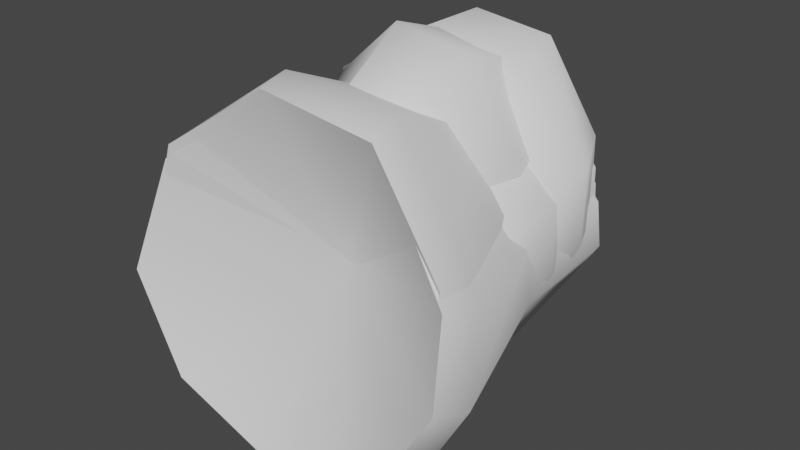 # Source: fe_detail_01_2-01-2.blend  (saved by Blender 3.0.42; exported with 4.5.12 LTS)
import bpy
from mathutils import Matrix  # noqa: F401  (used for matrix-valued properties, if any)

bpy.ops.wm.read_factory_settings(use_empty=True)
scene = bpy.context.scene
scene.name = 'Scene'

# ---- world
world_world = bpy.data.worlds.new('World'); scene.world = world_world
world_world.use_nodes = True; world_world.node_tree.nodes.clear()
_N = world_world.node_tree.nodes; _L = world_world.node_tree.links
n0 = _N.new('ShaderNodeOutputWorld'); n0.name = 'World Output'; n0.location = (300, 300)
n1 = _N.new('ShaderNodeBackground'); n1.name = 'Background'; n1.location = (10, 300)
n1.inputs[0].default_value = (0.05088, 0.05088, 0.05088, 1.0)
_L.new(n1.outputs[0], n0.inputs[0])
n0.is_active_output = True
world_world.color = (0.05088, 0.05088, 0.05088)
world_world.use_sun_shadow = False
world_world.sun_shadow_jitter_overblur = 0.0

# ---- meshes
me_fe_scallops2_lt3_gmdl = bpy.data.meshes.new('FE_scallops2_Lt3.gmdl')
me_fe_scallops2_lt3_gmdl.from_pydata([(-0.008969, 0.2302, -0.002586), (-0.1954, 0.1467, -0.2664), (-0.2845, 0.1434, -0.0443), (-0.2355, 0.141, 0.1919), (-0.05185, 0.1434, 0.3326), (0.1427, 0.1431, 0.3056), (0.2746, 0.142, 0.1319), (0.1145, 0.146, -0.3041), (0.2169, 0.1453, -0.191), (0.2908, -0.1152, -0.2003), (0.1556, -0.1116, -0.3238), (-0.02773, 0.1472, -0.3497), (-0.03906, -0.1101, -0.3674), (-0.1954, 0.1467, -0.2664), (-0.2655, -0.1129, -0.274), (-0.2355, 0.141, 0.1919), (-0.2845, 0.1434, -0.0443), (-0.3837, -0.1198, -0.04266), (-0.3187, -0.1255, 0.2116), (-0.05185, 0.1434, 0.3326), (-0.07305, -0.1281, 0.3587), (0.2746, 0.142, 0.1319), (0.1427, 0.1431, 0.3056), (0.1919, -0.1268, 0.33), (0.3711, -0.1243, 0.143), (0.2766, 0.1428, -0.04047), (0.3732, -0.1198, -0.04103), (0.2576, -0.3036, -0.1494), (0.1398, -0.2999, -0.2417), (-0.03563, -0.2986, -0.2737), (-0.237, -0.3014, -0.205), (-0.3427, -0.3089, -0.03526), (-0.2836, -0.3152, 0.15), (-0.06653, -0.324, 0.2573), (0.1679, -0.3205, 0.2356), (0.3286, -0.3147, 0.09935), (0.331, -0.309, -0.03368), (0.2172, -0.347, -0.1218), (0.1212, -0.3437, -0.198), (-0.02918, -0.3424, -0.2263), (-0.1996, -0.3448, -0.1731), (-0.2918, -0.3518, -0.03286), (-0.2413, -0.3554, 0.1185), (-0.05197, -0.3613, 0.2037), (0.1483, -0.3602, 0.1856), (0.2812, -0.3566, 0.07712), (0.2797, -0.3515, -0.03), (0.004435, -0.2372, -0.009169), (0.1212, -0.3437, -0.198), (0.2172, -0.347, -0.1218), (-0.02918, -0.3424, -0.2263), (-0.1996, -0.3448, -0.1731), (-0.2413, -0.3554, 0.1185), (-0.2918, -0.3518, -0.03286), (-0.05197, -0.3613, 0.2037), (0.2812, -0.3566, 0.07712), (0.1483, -0.3602, 0.1856), (0.2797, -0.3515, -0.03), (0.2766, 0.1428, -0.04047), (0.2169, 0.1453, -0.191), (0.1145, 0.146, -0.3041), (-0.02773, 0.1472, -0.3497)], [], [(0, 1, 2), (0, 2, 3), (0, 3, 4), (0, 4, 5), (0, 5, 6), (9, 10, 8), (7, 8, 10), (12, 11, 10), (11, 7, 10), (14, 13, 12), (13, 11, 12), (18, 15, 17), (15, 16, 17), (20, 19, 18), (19, 15, 18), (23, 24, 22), (21, 22, 24), (24, 26, 21), (25, 21, 26), (9, 8, 26), (8, 25, 26), (9, 27, 10), (10, 27, 28), (10, 28, 12), (12, 28, 29), (14, 12, 30), (12, 29, 30), (17, 31, 18), (18, 31, 32), (18, 32, 20), (20, 32, 33), (24, 23, 35), (23, 34, 35), (26, 24, 36), (24, 35, 36), (9, 26, 27), (26, 36, 27), (27, 37, 28), (28, 37, 38), (29, 28, 39), (28, 38, 39), (30, 29, 40), (29, 39, 40), (32, 31, 42), (31, 41, 42), (32, 42, 33), (33, 42, 43), (35, 34, 45), (34, 44, 45), (35, 45, 36), (36, 45, 46), (36, 46, 27), (27, 46, 37), (47, 48, 49), (47, 50, 48), (51, 50, 47), (47, 52, 53), (54, 52, 47), (47, 55, 56), (47, 57, 55), (47, 49, 57), (17, 16, 14), (16, 13, 14), (17, 14, 31), (31, 14, 30), (30, 40, 31), (41, 31, 40), (53, 51, 47), (20, 23, 19), (23, 22, 19), (20, 33, 23), (34, 23, 33), (33, 43, 34), (44, 34, 43), (56, 54, 47), (0, 6, 58), (0, 58, 59), (0, 59, 60), (0, 61, 1), (0, 60, 61)])
me_fe_scallops2_lt3_gmdl.polygons.foreach_set('use_smooth', [True] * 80)
_uv = me_fe_scallops2_lt3_gmdl.uv_layers.new(name='UVMap')
_uv.uv.foreach_set('vector', [0.219, -0.95, 0.2222, -0.9462, 0.2236, -0.9492, 0.219, -0.95, 0.2236, -0.9492, 0.2228, -0.9525, 0.219, -0.95, 0.2228, -0.9525, 0.2197, -0.9544, 0.219, -0.95, 0.2197, -0.9544, 0.2165, -0.954, 0.219, -0.95, 0.2165, -0.954, 0.2143, -0.9516, 0.2046, -0.9461, 0.1974, -0.9484, 0.2065, -0.9513, 0.1965, -0.9542, 0.2065, -0.9513, 0.1974, -0.9484, 0.1901, -0.9463, 0.1864, -0.9516, 0.1974, -0.9484, 0.1864, -0.9516, 0.1965, -0.9542, 0.1974, -0.9484, 0.1854, -0.9381, 0.1796, -0.9406, 0.1901, -0.9463, 0.1796, -0.9406, 0.1864, -0.9516, 0.1901, -0.9463, 0.1959, -0.9182, 0.1942, -0.9128, 0.1876, -0.9268, 0.1942, -0.9128, 0.1827, -0.9247, 0.1876, -0.9268, 0.207, -0.9171, 0.2098, -0.9112, 0.1959, -0.9182, 0.2098, -0.9112, 0.1942, -0.9128, 0.1959, -0.9182, 0.2144, -0.9232, 0.2153, -0.9341, 0.22, -0.9199, 0.2213, -0.9348, 0.22, -0.9199, 0.2153, -0.9341, 0.2153, -0.9341, 0.211, -0.9414, 0.2213, -0.9348, 0.2152, -0.9448, 0.2213, -0.9348, 0.211, -0.9414, 0.2046, -0.9461, 0.2065, -0.9513, 0.211, -0.9414, 0.2065, -0.9513, 0.2152, -0.9448, 0.211, -0.9414, 0.2046, -0.9461, 0.2037, -0.9428, 0.1974, -0.9484, 0.1974, -0.9484, 0.2037, -0.9428, 0.1982, -0.9447, 0.1974, -0.9484, 0.1982, -0.9447, 0.1901, -0.9463, 0.1901, -0.9463, 0.1982, -0.9447, 0.1926, -0.943, 0.1854, -0.9381, 0.1901, -0.9463, 0.189, -0.9368, 0.1901, -0.9463, 0.1926, -0.943, 0.189, -0.9368, 0.1876, -0.9268, 0.1906, -0.9282, 0.1959, -0.9182, 0.1959, -0.9182, 0.1906, -0.9282, 0.197, -0.9215, 0.1959, -0.9182, 0.197, -0.9215, 0.207, -0.9171, 0.207, -0.9171, 0.197, -0.9215, 0.2055, -0.9208, 0.2153, -0.9341, 0.2144, -0.9232, 0.2118, -0.9337, 0.2144, -0.9232, 0.2111, -0.9254, 0.2118, -0.9337, 0.211, -0.9414, 0.2153, -0.9341, 0.2085, -0.9393, 0.2153, -0.9341, 0.2118, -0.9337, 0.2085, -0.9393, 0.2046, -0.9461, 0.211, -0.9414, 0.2037, -0.9428, 0.211, -0.9414, 0.2085, -0.9393, 0.2037, -0.9428, 0.2037, -0.9428, 0.2031, -0.9409, 0.1982, -0.9447, 0.1982, -0.9447, 0.2031, -0.9409, 0.1987, -0.9425, 0.1926, -0.943, 0.1982, -0.9447, 0.194, -0.9413, 0.1982, -0.9447, 0.1987, -0.9425, 0.194, -0.9413, 0.189, -0.9368, 0.1926, -0.943, 0.191, -0.9363, 0.1926, -0.943, 0.194, -0.9413, 0.191, -0.9363, 0.197, -0.9215, 0.1906, -0.9282, 0.1977, -0.9234, 0.1906, -0.9282, 0.1923, -0.929, 0.1977, -0.9234, 0.197, -0.9215, 0.1977, -0.9234, 0.2055, -0.9208, 0.2055, -0.9208, 0.1977, -0.9234, 0.2048, -0.9228, 0.2118, -0.9337, 0.2111, -0.9254, 0.2099, -0.9336, 0.2111, -0.9254, 0.2094, -0.9268, 0.2099, -0.9336, 0.2118, -0.9337, 0.2099, -0.9336, 0.2085, -0.9393, 0.2085, -0.9393, 0.2099, -0.9336, 0.2071, -0.9381, 0.2085, -0.9393, 0.2071, -0.9381, 0.2037, -0.9428, 0.2037, -0.9428, 0.2071, -0.9381, 0.2031, -0.9409, 0.2007, -0.9326, 0.1987, -0.9425, 0.2031, -0.9409, 0.2007, -0.9326, 0.194, -0.9413, 0.1987, -0.9425, 0.191, -0.9363, 0.194, -0.9413, 0.2007, -0.9326, 0.2007, -0.9326, 0.1977, -0.9234, 0.1923, -0.929, 0.2048, -0.9228, 0.1977, -0.9234, 0.2007, -0.9326, 0.2007, -0.9326, 0.2099, -0.9336, 0.2094, -0.9268, 0.2007, -0.9326, 0.2071, -0.9381, 0.2099, -0.9336, 0.2007, -0.9326, 0.2031, -0.9409, 0.2071, -0.9381, 0.1876, -0.9268, 0.1827, -0.9247, 0.1854, -0.9381, 0.1827, -0.9247, 0.1796, -0.9406, 0.1854, -0.9381, 0.1876, -0.9268, 0.1854, -0.9381, 0.1906, -0.9282, 0.1906, -0.9282, 0.1854, -0.9381, 0.189, -0.9368, 0.189, -0.9368, 0.191, -0.9363, 0.1906, -0.9282, 0.1923, -0.929, 0.1906, -0.9282, 0.191, -0.9363, 0.1923, -0.929, 0.191, -0.9363, 0.2007, -0.9326, 0.207, -0.9171, 0.2144, -0.9232, 0.2098, -0.9112, 0.2144, -0.9232, 0.22, -0.9199, 0.2098, -0.9112, 0.207, -0.9171, 0.2055, -0.9208, 0.2144, -0.9232, 0.2111, -0.9254, 0.2144, -0.9232, 0.2055, -0.9208, 0.2055, -0.9208, 0.2048, -0.9228, 0.2111, -0.9254, 0.2094, -0.9268, 0.2111, -0.9254, 0.2048, -0.9228, 0.2094, -0.9268, 0.2048, -0.9228, 0.2007, -0.9326, 0.219, -0.95, 0.2143, -0.9516, 0.2143, -0.9493, 0.219, -0.95, 0.2143, -0.9493, 0.2152, -0.9473, 0.219, -0.95, 0.2152, -0.9473, 0.2169, -0.9458, 0.219, -0.95, 0.2193, -0.9451, 0.2222, -0.9462, 0.219, -0.95, 0.2169, -0.9458, 0.2193, -0.9451])
me_fe_scallops2_lt3_gmdl.use_remesh_fix_poles = True
me_fe_scallops2_lt3_gmdl.use_remesh_preserve_attributes = False
me_fe_scallops2_lt3_gmdl.update()
me_fe_thornym1_lt4_gmdl = bpy.data.meshes.new('FE_thornyM1_Lt4.gmdl')
me_fe_thornym1_lt4_gmdl.from_pydata([(-0.01371, 0.2341, -0.02048), (-0.2088, 0.1627, -0.3223), (-0.3342, 0.1504, -0.01347), (-0.2807, 0.136, 0.3029), (-0.05888, 0.1387, 0.4845), (0.1666, 0.1403, 0.4557), (0.3168, 0.1374, 0.2288), (0.1098, 0.1647, -0.3748), (0.2304, 0.1588, -0.2251), (0.2793, 0.01663, -0.1907), (0.1344, 0.03613, -0.3279), (-0.0332, 0.167, -0.4292), (-0.04139, 0.04309, -0.3715), (-0.2088, 0.1627, -0.3223), (-0.2563, 0.02828, -0.2705), (-0.2807, 0.136, 0.3029), (-0.3342, 0.1504, -0.01347), (-0.406, -0.01108, 0.002675), (-0.3537, -0.05189, 0.3104), (-0.05888, 0.1387, 0.4845), (-0.07756, -0.06537, 0.4758), (0.3168, 0.1374, 0.2288), (0.1666, 0.1403, 0.4557), (0.2344, -0.05817, 0.4347), (0.4027, -0.04017, 0.2227), (0.3143, 0.147, -0.00905), (0.3841, -0.01114, 0.002994), (0.2481, -0.06572, -0.1358), (0.1211, -0.04418, -0.232), (-0.03931, -0.03653, -0.2621), (-0.2321, -0.05261, -0.1912), (-0.3586, -0.09587, -0.006395), (-0.3066, -0.1467, 0.1876), (-0.08461, -0.1827, 0.3052), (0.179, -0.1628, 0.2736), (0.342, -0.1296, 0.1342), (0.3384, -0.09678, -0.005526), (0.1982, -0.08944, -0.1102), (0.1005, -0.07021, -0.1836), (-0.03283, -0.06301, -0.2072), (-0.189, -0.07628, -0.1576), (-0.2915, -0.1165, -0.01571), (-0.2461, -0.1534, 0.1223), (-0.06168, -0.1704, 0.2047), (0.1456, -0.1644, 0.1874), (0.2749, -0.1441, 0.08969), (0.2682, -0.1151, -0.01336), (-0.001838, -0.01482, -0.01218), (0.1005, -0.07021, -0.1836), (0.1982, -0.08944, -0.1102), (-0.03283, -0.06301, -0.2072), (-0.189, -0.07628, -0.1576), (-0.2461, -0.1534, 0.1223), (-0.2915, -0.1165, -0.01571), (-0.06168, -0.1704, 0.2047), (0.2749, -0.1441, 0.08969), (0.1456, -0.1644, 0.1874), (0.2682, -0.1151, -0.01336), (0.3143, 0.147, -0.00905), (0.2304, 0.1588, -0.2251), (0.1098, 0.1647, -0.3748), (-0.0332, 0.167, -0.4292)], [], [(0, 1, 2), (0, 2, 3), (0, 3, 4), (0, 4, 5), (0, 5, 6), (9, 10, 8), (7, 8, 10), (12, 11, 10), (11, 7, 10), (14, 13, 12), (13, 11, 12), (18, 15, 17), (15, 16, 17), (20, 19, 18), (19, 15, 18), (23, 24, 22), (21, 22, 24), (24, 26, 21), (25, 21, 26), (9, 8, 26), (8, 25, 26), (9, 27, 10), (10, 27, 28), (10, 28, 12), (12, 28, 29), (14, 12, 30), (12, 29, 30), (17, 31, 18), (18, 31, 32), (18, 32, 20), (20, 32, 33), (24, 23, 35), (23, 34, 35), (26, 24, 36), (24, 35, 36), (9, 26, 27), (26, 36, 27), (27, 37, 28), (28, 37, 38), (29, 28, 39), (28, 38, 39), (30, 29, 40), (29, 39, 40), (32, 31, 42), (31, 41, 42), (32, 42, 33), (33, 42, 43), (35, 34, 45), (34, 44, 45), (35, 45, 36), (36, 45, 46), (36, 46, 27), (27, 46, 37), (47, 48, 49), (47, 50, 48), (51, 50, 47), (47, 52, 53), (54, 52, 47), (47, 55, 56), (47, 57, 55), (47, 49, 57), (17, 16, 14), (16, 13, 14), (17, 14, 31), (31, 14, 30), (30, 40, 31), (41, 31, 40), (53, 51, 47), (20, 23, 19), (23, 22, 19), (20, 33, 23), (34, 23, 33), (33, 43, 34), (44, 34, 43), (56, 54, 47), (0, 6, 58), (0, 58, 59), (0, 59, 60), (0, 61, 1), (0, 60, 61)])
me_fe_thornym1_lt4_gmdl.polygons.foreach_set('use_smooth', [True] * 80)
_uv = me_fe_thornym1_lt4_gmdl.uv_layers.new(name='UVMap')
_uv.uv.foreach_set('vector', [0.779, -0.9641, 0.7814, -0.9613, 0.7824, -0.9636, 0.779, -0.9641, 0.7824, -0.9636, 0.7818, -0.966, 0.779, -0.9641, 0.7818, -0.966, 0.7795, -0.9675, 0.779, -0.9641, 0.7795, -0.9675, 0.7771, -0.9672, 0.779, -0.9641, 0.7771, -0.9672, 0.7755, -0.9654, 0.7682, -0.9612, 0.7628, -0.9629, 0.7697, -0.9651, 0.7622, -0.9673, 0.7697, -0.9651, 0.7628, -0.9629, 0.7574, -0.9614, 0.7546, -0.9654, 0.7628, -0.9629, 0.7546, -0.9654, 0.7622, -0.9673, 0.7628, -0.9629, 0.7538, -0.9552, 0.7495, -0.9571, 0.7574, -0.9614, 0.7495, -0.9571, 0.7546, -0.9654, 0.7574, -0.9614, 0.7617, -0.9404, 0.7604, -0.9363, 0.7555, -0.9468, 0.7604, -0.9363, 0.7519, -0.9452, 0.7555, -0.9468, 0.77, -0.9395, 0.7721, -0.9351, 0.7617, -0.9404, 0.7721, -0.9351, 0.7604, -0.9363, 0.7617, -0.9404, 0.7755, -0.9441, 0.7762, -0.9522, 0.7797, -0.9416, 0.7807, -0.9527, 0.7797, -0.9416, 0.7762, -0.9522, 0.7762, -0.9522, 0.773, -0.9577, 0.7807, -0.9527, 0.7761, -0.9602, 0.7807, -0.9527, 0.773, -0.9577, 0.7682, -0.9612, 0.7697, -0.9651, 0.773, -0.9577, 0.7697, -0.9651, 0.7761, -0.9602, 0.773, -0.9577, 0.7682, -0.9612, 0.7675, -0.9588, 0.7628, -0.9629, 0.7628, -0.9629, 0.7675, -0.9588, 0.7634, -0.9601, 0.7628, -0.9629, 0.7634, -0.9601, 0.7574, -0.9614, 0.7574, -0.9614, 0.7634, -0.9601, 0.7592, -0.9589, 0.7538, -0.9552, 0.7574, -0.9614, 0.7565, -0.9543, 0.7574, -0.9614, 0.7592, -0.9589, 0.7565, -0.9543, 0.7555, -0.9468, 0.7578, -0.9478, 0.7617, -0.9404, 0.7617, -0.9404, 0.7578, -0.9478, 0.7625, -0.9428, 0.7617, -0.9404, 0.7625, -0.9428, 0.77, -0.9395, 0.77, -0.9395, 0.7625, -0.9428, 0.7689, -0.9423, 0.7762, -0.9522, 0.7755, -0.9441, 0.7736, -0.952, 0.7755, -0.9441, 0.7731, -0.9458, 0.7736, -0.952, 0.773, -0.9577, 0.7762, -0.9522, 0.7711, -0.9561, 0.7762, -0.9522, 0.7736, -0.952, 0.7711, -0.9561, 0.7682, -0.9612, 0.773, -0.9577, 0.7675, -0.9588, 0.773, -0.9577, 0.7711, -0.9561, 0.7675, -0.9588, 0.7675, -0.9588, 0.7671, -0.9573, 0.7634, -0.9601, 0.7634, -0.9601, 0.7671, -0.9573, 0.7638, -0.9585, 0.7592, -0.9589, 0.7634, -0.9601, 0.7603, -0.9576, 0.7634, -0.9601, 0.7638, -0.9585, 0.7603, -0.9576, 0.7565, -0.9543, 0.7592, -0.9589, 0.758, -0.9539, 0.7592, -0.9589, 0.7603, -0.9576, 0.758, -0.9539, 0.7625, -0.9428, 0.7578, -0.9478, 0.763, -0.9442, 0.7578, -0.9478, 0.759, -0.9484, 0.763, -0.9442, 0.7625, -0.9428, 0.763, -0.9442, 0.7689, -0.9423, 0.7689, -0.9423, 0.763, -0.9442, 0.7683, -0.9438, 0.7736, -0.952, 0.7731, -0.9458, 0.7722, -0.9518, 0.7731, -0.9458, 0.7718, -0.9468, 0.7722, -0.9518, 0.7736, -0.952, 0.7722, -0.9518, 0.7711, -0.9561, 0.7711, -0.9561, 0.7722, -0.9518, 0.7701, -0.9552, 0.7711, -0.9561, 0.7701, -0.9552, 0.7675, -0.9588, 0.7675, -0.9588, 0.7701, -0.9552, 0.7671, -0.9573, 0.7653, -0.9511, 0.7638, -0.9585, 0.7671, -0.9573, 0.7653, -0.9511, 0.7603, -0.9576, 0.7638, -0.9585, 0.758, -0.9539, 0.7603, -0.9576, 0.7653, -0.9511, 0.7653, -0.9511, 0.763, -0.9442, 0.759, -0.9484, 0.7683, -0.9438, 0.763, -0.9442, 0.7653, -0.9511, 0.7653, -0.9511, 0.7722, -0.9518, 0.7718, -0.9468, 0.7653, -0.9511, 0.7701, -0.9552, 0.7722, -0.9518, 0.7653, -0.9511, 0.7671, -0.9573, 0.7701, -0.9552, 0.7555, -0.9468, 0.7519, -0.9452, 0.7538, -0.9552, 0.7519, -0.9452, 0.7495, -0.9571, 0.7538, -0.9552, 0.7555, -0.9468, 0.7538, -0.9552, 0.7578, -0.9478, 0.7578, -0.9478, 0.7538, -0.9552, 0.7565, -0.9543, 0.7565, -0.9543, 0.758, -0.9539, 0.7578, -0.9478, 0.759, -0.9484, 0.7578, -0.9478, 0.758, -0.9539, 0.759, -0.9484, 0.758, -0.9539, 0.7653, -0.9511, 0.77, -0.9395, 0.7755, -0.9441, 0.7721, -0.9351, 0.7755, -0.9441, 0.7797, -0.9416, 0.7721, -0.9351, 0.77, -0.9395, 0.7689, -0.9423, 0.7755, -0.9441, 0.7731, -0.9458, 0.7755, -0.9441, 0.7689, -0.9423, 0.7689, -0.9423, 0.7683, -0.9438, 0.7731, -0.9458, 0.7718, -0.9468, 0.7731, -0.9458, 0.7683, -0.9438, 0.7718, -0.9468, 0.7683, -0.9438, 0.7653, -0.9511, 0.779, -0.9641, 0.7755, -0.9654, 0.7755, -0.9636, 0.779, -0.9641, 0.7755, -0.9636, 0.7761, -0.9621, 0.779, -0.9641, 0.7761, -0.9621, 0.7774, -0.961, 0.779, -0.9641, 0.7792, -0.9605, 0.7814, -0.9613, 0.779, -0.9641, 0.7774, -0.961, 0.7792, -0.9605])
me_fe_thornym1_lt4_gmdl.use_remesh_fix_poles = True
me_fe_thornym1_lt4_gmdl.use_remesh_preserve_attributes = False
me_fe_thornym1_lt4_gmdl.update()
me_fe_cube2_mp1_gmdl_002 = bpy.data.meshes.new('FE_cube2_Mp1.gmdl.002')
me_fe_cube2_mp1_gmdl_002.from_pydata([(-0.01278, 0.2317, 0.004437), (-0.197, 0.1447, -0.26), (-0.2847, 0.1404, -0.03703), (-0.2367, 0.1386, 0.2002), (-0.0551, 0.1415, 0.3412), (0.1373, 0.1409, 0.3143), (0.2676, 0.1393, 0.14), (0.1092, 0.1434, -0.298), (0.2104, 0.1428, -0.1844), (0.231, -0.2002, -0.1869), (0.1218, -0.1964, -0.3067), (-0.03122, 0.1451, -0.3437), (-0.03518, -0.1945, -0.3487), (-0.197, 0.1447, -0.26), (-0.2178, -0.1976, -0.2582), (-0.2367, 0.1386, 0.2002), (-0.2847, 0.1404, -0.03703), (-0.3138, -0.2051, -0.03354), (-0.2594, -0.2098, 0.2127), (-0.0551, 0.1415, 0.3412), (-0.06267, -0.2132, 0.3562), (0.2676, 0.1393, 0.14), (0.1373, 0.1409, 0.3143), (0.1522, -0.2119, 0.3283), (0.2967, -0.2096, 0.1468), (0.2693, 0.1398, -0.03319), (0.298, -0.2051, -0.03203), (0.3573, -0.5482, -0.2653), (0.1904, -0.5019, -0.4307), (-0.05251, -0.4971, -0.5038), (-0.3361, -0.5142, -0.3718), (-0.4747, -0.5564, -0.05461), (-0.3725, -0.5483, 0.2787), (-0.08986, -0.5216, 0.4865), (0.2355, -0.5333, 0.458), (0.4616, -0.5792, 0.2002), (0.4696, -0.576, -0.05253), (0.3445, -0.6302, -0.249), (0.1966, -0.595, -0.4259), (-0.05009, -0.5861, -0.4931), (-0.3264, -0.6026, -0.3681), (-0.4688, -0.6473, -0.05778), (-0.3706, -0.6394, 0.2723), (-0.08373, -0.605, 0.4676), (0.2428, -0.6179, 0.4339), (0.4524, -0.6622, 0.1924), (0.4547, -0.6585, -0.04969), (-0.001466, -0.4265, -0.002127), (0.1966, -0.595, -0.4259), (0.3445, -0.6302, -0.249), (-0.05009, -0.5861, -0.4931), (-0.3264, -0.6026, -0.3681), (-0.3706, -0.6394, 0.2723), (-0.4688, -0.6473, -0.05778), (-0.08373, -0.605, 0.4676), (0.4524, -0.6622, 0.1924), (0.2428, -0.6179, 0.4339), (0.4547, -0.6585, -0.04969), (0.2693, 0.1398, -0.03319), (0.2104, 0.1428, -0.1844), (0.1092, 0.1434, -0.298), (-0.03122, 0.1451, -0.3437)], [], [(0, 1, 2), (0, 2, 3), (0, 3, 4), (0, 4, 5), (0, 5, 6), (9, 10, 8), (7, 8, 10), (12, 11, 10), (11, 7, 10), (14, 13, 12), (13, 11, 12), (18, 15, 17), (15, 16, 17), (20, 19, 18), (19, 15, 18), (23, 24, 22), (21, 22, 24), (24, 26, 21), (25, 21, 26), (9, 8, 26), (8, 25, 26), (9, 27, 10), (10, 27, 28), (10, 28, 12), (12, 28, 29), (14, 12, 30), (12, 29, 30), (17, 31, 18), (18, 31, 32), (18, 32, 20), (20, 32, 33), (24, 23, 35), (23, 34, 35), (26, 24, 36), (24, 35, 36), (9, 26, 27), (26, 36, 27), (27, 37, 28), (28, 37, 38), (29, 28, 39), (28, 38, 39), (30, 29, 40), (29, 39, 40), (32, 31, 42), (31, 41, 42), (32, 42, 33), (33, 42, 43), (35, 34, 45), (34, 44, 45), (35, 45, 36), (36, 45, 46), (36, 46, 27), (27, 46, 37), (47, 48, 49), (47, 50, 48), (51, 50, 47), (47, 52, 53), (54, 52, 47), (47, 55, 56), (47, 57, 55), (47, 49, 57), (17, 16, 14), (16, 13, 14), (17, 14, 31), (31, 14, 30), (30, 40, 31), (41, 31, 40), (53, 51, 47), (20, 23, 19), (23, 22, 19), (20, 33, 23), (34, 23, 33), (33, 43, 34), (44, 34, 43), (56, 54, 47), (0, 6, 58), (0, 58, 59), (0, 59, 60), (0, 61, 1), (0, 60, 61)])
me_fe_cube2_mp1_gmdl_002.polygons.foreach_set('use_smooth', [True] * 80)
_uv = me_fe_cube2_mp1_gmdl_002.uv_layers.new(name='UVMap')
_uv.uv.foreach_set('vector', [0.9514, -0.6404, 0.9588, -0.6316, 0.9621, -0.6387, 0.9514, -0.6404, 0.9621, -0.6387, 0.9602, -0.6463, 0.9514, -0.6404, 0.9602, -0.6463, 0.9531, -0.6509, 0.9514, -0.6404, 0.9531, -0.6509, 0.9454, -0.6499, 0.9514, -0.6404, 0.9454, -0.6499, 0.9403, -0.6444, 0.9177, -0.6313, 0.9008, -0.6367, 0.9222, -0.6436, 0.8987, -0.6503, 0.9222, -0.6436, 0.9008, -0.6367, 0.8838, -0.6318, 0.875, -0.6443, 0.9008, -0.6367, 0.875, -0.6443, 0.8987, -0.6503, 0.9008, -0.6367, 0.8726, -0.6127, 0.8591, -0.6184, 0.8838, -0.6318, 0.8591, -0.6184, 0.875, -0.6443, 0.8838, -0.6318, 0.8973, -0.5661, 0.8932, -0.5534, 0.8778, -0.5863, 0.8932, -0.5534, 0.8664, -0.5814, 0.8778, -0.5863, 0.9233, -0.5634, 0.9299, -0.5496, 0.8973, -0.5661, 0.9299, -0.5496, 0.8932, -0.5534, 0.8973, -0.5661, 0.9405, -0.5777, 0.9427, -0.6033, 0.9537, -0.5699, 0.9566, -0.6048, 0.9537, -0.5699, 0.9427, -0.6033, 0.9427, -0.6033, 0.9325, -0.6204, 0.9566, -0.6048, 0.9424, -0.6283, 0.9566, -0.6048, 0.9325, -0.6204, 0.9177, -0.6313, 0.9222, -0.6436, 0.9325, -0.6204, 0.9222, -0.6436, 0.9424, -0.6283, 0.9325, -0.6204, 0.9177, -0.6313, 0.9154, -0.6236, 0.9008, -0.6367, 0.9008, -0.6367, 0.9154, -0.6236, 0.9026, -0.628, 0.9008, -0.6367, 0.9026, -0.628, 0.8838, -0.6318, 0.8838, -0.6318, 0.9026, -0.628, 0.8895, -0.6242, 0.8726, -0.6127, 0.8838, -0.6318, 0.8811, -0.6096, 0.8838, -0.6318, 0.8895, -0.6242, 0.8811, -0.6096, 0.8778, -0.5863, 0.8849, -0.5894, 0.8973, -0.5661, 0.8973, -0.5661, 0.8849, -0.5894, 0.8999, -0.5739, 0.8973, -0.5661, 0.8999, -0.5739, 0.9233, -0.5634, 0.9233, -0.5634, 0.8999, -0.5739, 0.9198, -0.5721, 0.9427, -0.6033, 0.9405, -0.5777, 0.9346, -0.6024, 0.9405, -0.5777, 0.9329, -0.583, 0.9346, -0.6024, 0.9325, -0.6204, 0.9427, -0.6033, 0.9267, -0.6154, 0.9427, -0.6033, 0.9346, -0.6024, 0.9267, -0.6154, 0.9177, -0.6313, 0.9325, -0.6204, 0.9154, -0.6236, 0.9325, -0.6204, 0.9267, -0.6154, 0.9154, -0.6236, 0.9154, -0.6236, 0.9142, -0.6191, 0.9026, -0.628, 0.9026, -0.628, 0.9142, -0.6191, 0.9037, -0.623, 0.8895, -0.6242, 0.9026, -0.628, 0.8928, -0.6201, 0.9026, -0.628, 0.9037, -0.623, 0.8928, -0.6201, 0.8811, -0.6096, 0.8895, -0.6242, 0.8857, -0.6083, 0.8895, -0.6242, 0.8928, -0.6201, 0.8857, -0.6083, 0.8999, -0.5739, 0.8849, -0.5894, 0.9014, -0.5781, 0.8849, -0.5894, 0.8889, -0.5913, 0.9014, -0.5781, 0.8999, -0.5739, 0.9014, -0.5781, 0.9198, -0.5721, 0.9198, -0.5721, 0.9014, -0.5781, 0.918, -0.5769, 0.9346, -0.6024, 0.9329, -0.583, 0.9301, -0.602, 0.9329, -0.583, 0.9289, -0.5862, 0.9301, -0.602, 0.9346, -0.6024, 0.9301, -0.602, 0.9267, -0.6154, 0.9267, -0.6154, 0.9301, -0.602, 0.9234, -0.6126, 0.9267, -0.6154, 0.9234, -0.6126, 0.9154, -0.6236, 0.9154, -0.6236, 0.9234, -0.6126, 0.9142, -0.6191, 0.9084, -0.5997, 0.9037, -0.623, 0.9142, -0.6191, 0.9084, -0.5997, 0.8928, -0.6201, 0.9037, -0.623, 0.8857, -0.6083, 0.8928, -0.6201, 0.9084, -0.5997, 0.9084, -0.5997, 0.9014, -0.5781, 0.8889, -0.5913, 0.918, -0.5769, 0.9014, -0.5781, 0.9084, -0.5997, 0.9084, -0.5997, 0.9301, -0.602, 0.9289, -0.5862, 0.9084, -0.5997, 0.9234, -0.6126, 0.9301, -0.602, 0.9084, -0.5997, 0.9142, -0.6191, 0.9234, -0.6126, 0.8778, -0.5863, 0.8664, -0.5814, 0.8726, -0.6127, 0.8664, -0.5814, 0.8591, -0.6184, 0.8726, -0.6127, 0.8778, -0.5863, 0.8726, -0.6127, 0.8849, -0.5894, 0.8849, -0.5894, 0.8726, -0.6127, 0.8811, -0.6096, 0.8811, -0.6096, 0.8857, -0.6083, 0.8849, -0.5894, 0.8889, -0.5913, 0.8849, -0.5894, 0.8857, -0.6083, 0.8889, -0.5913, 0.8857, -0.6083, 0.9084, -0.5997, 0.9233, -0.5634, 0.9405, -0.5777, 0.9299, -0.5496, 0.9405, -0.5777, 0.9537, -0.5699, 0.9299, -0.5496, 0.9233, -0.5634, 0.9198, -0.5721, 0.9405, -0.5777, 0.9329, -0.583, 0.9405, -0.5777, 0.9198, -0.5721, 0.9198, -0.5721, 0.918, -0.5769, 0.9329, -0.583, 0.9289, -0.5862, 0.9329, -0.583, 0.918, -0.5769, 0.9289, -0.5862, 0.918, -0.5769, 0.9084, -0.5997, 0.9514, -0.6404, 0.9403, -0.6444, 0.9403, -0.6389, 0.9514, -0.6404, 0.9403, -0.6389, 0.9424, -0.6341, 0.9514, -0.6404, 0.9424, -0.6341, 0.9465, -0.6306, 0.9514, -0.6404, 0.9521, -0.629, 0.9588, -0.6316, 0.9514, -0.6404, 0.9465, -0.6306, 0.9521, -0.629])
me_fe_cube2_mp1_gmdl_002.use_remesh_fix_poles = True
me_fe_cube2_mp1_gmdl_002.use_remesh_preserve_attributes = False
me_fe_cube2_mp1_gmdl_002.update()
me_0x077041cb_gmdl_001 = bpy.data.meshes.new('0x077041CB.gmdl.001')
me_0x077041cb_gmdl_001.from_pydata([(-0.01442, 0.2344, 0.02887), (-0.2539, 0.1556, -0.2492), (-0.3434, 0.1556, -0.06229), (-0.2804, 0.1541, 0.1542), (-0.06622, 0.1556, 0.3009), (0.1682, 0.1556, 0.2689), (0.3181, 0.1556, 0.09325), (0.1498, 0.1556, -0.2729), (0.2688, 0.1556, -0.1798), (0.2764, -0.02244, -0.2212), (0.1546, -0.03627, -0.3381), (-0.04082, 0.1556, -0.3058), (-0.04133, -0.04194, -0.3691), (-0.2539, 0.1556, -0.2492), (-0.2565, -0.02813, -0.2863), (-0.2804, 0.1541, 0.1542), (-0.3434, 0.1556, -0.06229), (-0.3478, -0.01171, -0.0679), (-0.2822, -0.001106, 0.1776), (-0.06622, 0.1556, 0.3009), (-0.06842, 0.006566, 0.3359), (0.3181, 0.1556, 0.09325), (0.1682, 0.1556, 0.2689), (0.1654, 0.004966, 0.3044), (0.3211, -0.005707, 0.1082), (0.3278, 0.1556, -0.05817), (0.3337, -0.01147, -0.06545), (0.2006, -0.1459, -0.1746), (0.1115, -0.1554, -0.2669), (-0.03502, -0.1575, -0.2941), (-0.191, -0.1439, -0.2322), (-0.2605, -0.126, -0.05916), (-0.2149, -0.09963, 0.1429), (-0.05165, -0.09068, 0.2661), (0.1262, -0.09299, 0.2401), (0.2428, -0.1092, 0.08584), (0.2474, -0.1259, -0.05681), (0.1615, -0.1635, -0.1314), (0.09363, -0.1717, -0.2091), (-0.02677, -0.174, -0.2334), (-0.1555, -0.1647, -0.1856), (-0.2132, -0.1461, -0.0452), (-0.1783, -0.1235, 0.1223), (-0.03925, -0.1167, 0.2249), (0.1082, -0.119, 0.2001), (0.2004, -0.1335, 0.07538), (0.2009, -0.1494, -0.04044), (0.001344, -0.01103, 0.002546), (0.09363, -0.1717, -0.2091), (0.1615, -0.1635, -0.1314), (-0.02677, -0.174, -0.2334), (-0.1555, -0.1647, -0.1856), (-0.1783, -0.1235, 0.1223), (-0.2132, -0.1461, -0.0452), (-0.03925, -0.1167, 0.2249), (0.2004, -0.1335, 0.07538), (0.1082, -0.119, 0.2001), (0.2009, -0.1494, -0.04044), (0.3278, 0.1556, -0.05817), (0.2688, 0.1556, -0.1798), (0.1498, 0.1556, -0.2729), (-0.04082, 0.1556, -0.3058)], [], [(0, 1, 2), (0, 2, 3), (0, 3, 4), (0, 4, 5), (0, 5, 6), (9, 10, 8), (7, 8, 10), (12, 11, 10), (11, 7, 10), (14, 13, 12), (13, 11, 12), (18, 15, 17), (15, 16, 17), (20, 19, 18), (19, 15, 18), (23, 24, 22), (21, 22, 24), (24, 26, 21), (25, 21, 26), (9, 8, 26), (8, 25, 26), (9, 27, 10), (10, 27, 28), (10, 28, 12), (12, 28, 29), (14, 12, 30), (12, 29, 30), (17, 31, 18), (18, 31, 32), (18, 32, 20), (20, 32, 33), (24, 23, 35), (23, 34, 35), (26, 24, 36), (24, 35, 36), (9, 26, 27), (26, 36, 27), (27, 37, 28), (28, 37, 38), (29, 28, 39), (28, 38, 39), (30, 29, 40), (29, 39, 40), (32, 31, 42), (31, 41, 42), (32, 42, 33), (33, 42, 43), (35, 34, 45), (34, 44, 45), (35, 45, 36), (36, 45, 46), (36, 46, 27), (27, 46, 37), (47, 48, 49), (47, 50, 48), (51, 50, 47), (47, 52, 53), (54, 52, 47), (47, 55, 56), (47, 57, 55), (47, 49, 57), (17, 16, 14), (16, 13, 14), (17, 14, 31), (31, 14, 30), (30, 40, 31), (41, 31, 40), (53, 51, 47), (20, 23, 19), (23, 22, 19), (20, 33, 23), (34, 23, 33), (33, 43, 34), (44, 34, 43), (56, 54, 47), (0, 6, 58), (0, 58, 59), (0, 59, 60), (0, 61, 1), (0, 60, 61)])
me_0x077041cb_gmdl_001.polygons.foreach_set('use_smooth', [True] * 80)
_uv = me_0x077041cb_gmdl_001.uv_layers.new(name='UVMap')
_uv.uv.foreach_set('vector', [0.2303, -0.9695, 0.2336, -0.9656, 0.235, -0.9687, 0.2303, -0.9695, 0.235, -0.9687, 0.2342, -0.9721, 0.2303, -0.9695, 0.2342, -0.9721, 0.2311, -0.974, 0.2303, -0.9695, 0.2311, -0.974, 0.2277, -0.9736, 0.2303, -0.9695, 0.2277, -0.9736, 0.2255, -0.9712, 0.2157, -0.9655, 0.2083, -0.9679, 0.2176, -0.9708, 0.2074, -0.9738, 0.2176, -0.9708, 0.2083, -0.9679, 0.201, -0.9658, 0.1971, -0.9712, 0.2083, -0.9679, 0.1971, -0.9712, 0.2074, -0.9738, 0.2083, -0.9679, 0.1961, -0.9574, 0.1902, -0.9599, 0.201, -0.9658, 0.1902, -0.9599, 0.1971, -0.9712, 0.201, -0.9658, 0.2068, -0.9372, 0.2051, -0.9317, 0.1984, -0.946, 0.2051, -0.9317, 0.1934, -0.9438, 0.1984, -0.946, 0.2181, -0.936, 0.221, -0.93, 0.2068, -0.9372, 0.221, -0.93, 0.2051, -0.9317, 0.2068, -0.9372, 0.2256, -0.9422, 0.2266, -0.9533, 0.2313, -0.9389, 0.2326, -0.954, 0.2313, -0.9389, 0.2266, -0.9533, 0.2266, -0.9533, 0.2221, -0.9608, 0.2326, -0.954, 0.2264, -0.9642, 0.2326, -0.954, 0.2221, -0.9608, 0.2157, -0.9655, 0.2176, -0.9708, 0.2221, -0.9608, 0.2176, -0.9708, 0.2264, -0.9642, 0.2221, -0.9608, 0.2157, -0.9655, 0.2147, -0.9622, 0.2083, -0.9679, 0.2083, -0.9679, 0.2147, -0.9622, 0.2091, -0.9641, 0.2083, -0.9679, 0.2091, -0.9641, 0.201, -0.9658, 0.201, -0.9658, 0.2091, -0.9641, 0.2034, -0.9624, 0.1961, -0.9574, 0.201, -0.9658, 0.1998, -0.9561, 0.201, -0.9658, 0.2034, -0.9624, 0.1998, -0.9561, 0.1984, -0.946, 0.2014, -0.9473, 0.2068, -0.9372, 0.2068, -0.9372, 0.2014, -0.9473, 0.2079, -0.9406, 0.2068, -0.9372, 0.2079, -0.9406, 0.2181, -0.936, 0.2181, -0.936, 0.2079, -0.9406, 0.2166, -0.9398, 0.2266, -0.9533, 0.2256, -0.9422, 0.223, -0.953, 0.2256, -0.9422, 0.2223, -0.9445, 0.223, -0.953, 0.2221, -0.9608, 0.2266, -0.9533, 0.2196, -0.9586, 0.2266, -0.9533, 0.223, -0.953, 0.2196, -0.9586, 0.2157, -0.9655, 0.2221, -0.9608, 0.2147, -0.9622, 0.2221, -0.9608, 0.2196, -0.9586, 0.2147, -0.9622, 0.2147, -0.9622, 0.2142, -0.9602, 0.2091, -0.9641, 0.2091, -0.9641, 0.2142, -0.9602, 0.2096, -0.9619, 0.2034, -0.9624, 0.2091, -0.9641, 0.2049, -0.9606, 0.2091, -0.9641, 0.2096, -0.9619, 0.2049, -0.9606, 0.1998, -0.9561, 0.2034, -0.9624, 0.2018, -0.9555, 0.2034, -0.9624, 0.2049, -0.9606, 0.2018, -0.9555, 0.2079, -0.9406, 0.2014, -0.9473, 0.2086, -0.9424, 0.2014, -0.9473, 0.2032, -0.9481, 0.2086, -0.9424, 0.2079, -0.9406, 0.2086, -0.9424, 0.2166, -0.9398, 0.2166, -0.9398, 0.2086, -0.9424, 0.2158, -0.9419, 0.223, -0.953, 0.2223, -0.9445, 0.2211, -0.9528, 0.2223, -0.9445, 0.2205, -0.9459, 0.2211, -0.9528, 0.223, -0.953, 0.2211, -0.9528, 0.2196, -0.9586, 0.2196, -0.9586, 0.2211, -0.9528, 0.2182, -0.9574, 0.2196, -0.9586, 0.2182, -0.9574, 0.2147, -0.9622, 0.2147, -0.9622, 0.2182, -0.9574, 0.2142, -0.9602, 0.2116, -0.9518, 0.2096, -0.9619, 0.2142, -0.9602, 0.2116, -0.9518, 0.2049, -0.9606, 0.2096, -0.9619, 0.2018, -0.9555, 0.2049, -0.9606, 0.2116, -0.9518, 0.2116, -0.9518, 0.2086, -0.9424, 0.2032, -0.9481, 0.2158, -0.9419, 0.2086, -0.9424, 0.2116, -0.9518, 0.2116, -0.9518, 0.2211, -0.9528, 0.2205, -0.9459, 0.2116, -0.9518, 0.2182, -0.9574, 0.2211, -0.9528, 0.2116, -0.9518, 0.2142, -0.9602, 0.2182, -0.9574, 0.1984, -0.946, 0.1934, -0.9438, 0.1961, -0.9574, 0.1934, -0.9438, 0.1902, -0.9599, 0.1961, -0.9574, 0.1984, -0.946, 0.1961, -0.9574, 0.2014, -0.9473, 0.2014, -0.9473, 0.1961, -0.9574, 0.1998, -0.9561, 0.1998, -0.9561, 0.2018, -0.9555, 0.2014, -0.9473, 0.2032, -0.9481, 0.2014, -0.9473, 0.2018, -0.9555, 0.2032, -0.9481, 0.2018, -0.9555, 0.2116, -0.9518, 0.2181, -0.936, 0.2256, -0.9422, 0.221, -0.93, 0.2256, -0.9422, 0.2313, -0.9389, 0.221, -0.93, 0.2181, -0.936, 0.2166, -0.9398, 0.2256, -0.9422, 0.2223, -0.9445, 0.2256, -0.9422, 0.2166, -0.9398, 0.2166, -0.9398, 0.2158, -0.9419, 0.2223, -0.9445, 0.2205, -0.9459, 0.2223, -0.9445, 0.2158, -0.9419, 0.2205, -0.9459, 0.2158, -0.9419, 0.2116, -0.9518, 0.2303, -0.9695, 0.2255, -0.9712, 0.2255, -0.9688, 0.2303, -0.9695, 0.2255, -0.9688, 0.2264, -0.9668, 0.2303, -0.9695, 0.2264, -0.9668, 0.2282, -0.9652, 0.2303, -0.9695, 0.2307, -0.9645, 0.2336, -0.9656, 0.2303, -0.9695, 0.2282, -0.9652, 0.2307, -0.9645])
me_0x077041cb_gmdl_001.use_remesh_fix_poles = True
me_0x077041cb_gmdl_001.use_remesh_preserve_attributes = False
me_0x077041cb_gmdl_001.update()
me_fe_mountains3_lt4_gmdl = bpy.data.meshes.new('FE_mountains3_Lt4.gmdl')
me_fe_mountains3_lt4_gmdl.from_pydata([(-0.01844, 0.2314, 0.008161), (-0.2089, 0.1525, -0.2603), (-0.2931, 0.1525, -0.04453), (-0.2441, 0.1511, 0.1875), (-0.06234, 0.1525, 0.3268), (0.1321, 0.1525, 0.2989), (0.2641, 0.1525, 0.1273), (0.1083, 0.1525, -0.2971), (0.2102, 0.1525, -0.1856), (0.2367, -0.009973, -0.208), (0.1243, -0.009973, -0.3372), (-0.03775, 0.1525, -0.3431), (-0.04223, -0.009973, -0.3836), (-0.2089, 0.1525, -0.2603), (-0.2345, -0.009973, -0.2855), (-0.2441, 0.1511, 0.1875), (-0.2931, 0.1525, -0.04453), (-0.3294, -0.009973, -0.04687), (-0.273, -0.008938, 0.2139), (-0.06234, 0.1525, 0.3268), (-0.07055, -0.009973, 0.3673), (0.2641, 0.1525, 0.1273), (0.1321, 0.1525, 0.2989), (0.1461, -0.009973, 0.3392), (0.2983, -0.009973, 0.1445), (0.2667, 0.1525, -0.04063), (0.3029, -0.009973, -0.04485), (0.1815, -0.1097, -0.1616), (0.09579, -0.1097, -0.264), (-0.03505, -0.1097, -0.3002), (-0.1843, -0.1097, -0.2239), (-0.2596, -0.1097, -0.03735), (-0.2153, -0.1067, 0.1679), (-0.0561, -0.1097, 0.2856), (0.113, -0.1097, 0.2635), (0.231, -0.1097, 0.1118), (0.2335, -0.1097, -0.03543), (0.1469, -0.1314, -0.1306), (0.07908, -0.1314, -0.2167), (-0.02948, -0.1314, -0.2495), (-0.1519, -0.1314, -0.1891), (-0.2161, -0.1314, -0.0322), (-0.1798, -0.128, 0.1405), (-0.04496, -0.1314, 0.2366), (0.0963, -0.1314, 0.2162), (0.1909, -0.1314, 0.09215), (0.1904, -0.1314, -0.02887), (-0.005348, -0.01444, -0.001088), (0.07908, -0.1314, -0.2167), (0.1469, -0.1314, -0.1306), (-0.02948, -0.1314, -0.2495), (-0.1519, -0.1314, -0.1891), (-0.1798, -0.128, 0.1405), (-0.2161, -0.1314, -0.0322), (-0.04496, -0.1314, 0.2366), (0.1909, -0.1314, 0.09215), (0.0963, -0.1314, 0.2162), (0.1904, -0.1314, -0.02887), (0.2667, 0.1525, -0.04063), (0.2102, 0.1525, -0.1856), (0.1083, 0.1525, -0.2971), (-0.03775, 0.1525, -0.3431)], [], [(0, 1, 2), (0, 2, 3), (0, 3, 4), (0, 4, 5), (0, 5, 6), (9, 10, 8), (7, 8, 10), (12, 11, 10), (11, 7, 10), (14, 13, 12), (13, 11, 12), (18, 15, 17), (15, 16, 17), (20, 19, 18), (19, 15, 18), (23, 24, 22), (21, 22, 24), (24, 26, 21), (25, 21, 26), (9, 8, 26), (8, 25, 26), (9, 27, 10), (10, 27, 28), (10, 28, 12), (12, 28, 29), (14, 12, 30), (12, 29, 30), (17, 31, 18), (18, 31, 32), (18, 32, 20), (20, 32, 33), (24, 23, 35), (23, 34, 35), (26, 24, 36), (24, 35, 36), (9, 26, 27), (26, 36, 27), (27, 37, 28), (28, 37, 38), (29, 28, 39), (28, 38, 39), (30, 29, 40), (29, 39, 40), (32, 31, 42), (31, 41, 42), (32, 42, 33), (33, 42, 43), (35, 34, 45), (34, 44, 45), (35, 45, 36), (36, 45, 46), (36, 46, 27), (27, 46, 37), (47, 48, 49), (47, 50, 48), (51, 50, 47), (47, 52, 53), (54, 52, 47), (47, 55, 56), (47, 57, 55), (47, 49, 57), (17, 16, 14), (16, 13, 14), (17, 14, 31), (31, 14, 30), (30, 40, 31), (41, 31, 40), (53, 51, 47), (20, 23, 19), (23, 22, 19), (20, 33, 23), (34, 23, 33), (33, 43, 34), (44, 34, 43), (56, 54, 47), (0, 6, 58), (0, 58, 59), (0, 59, 60), (0, 61, 1), (0, 60, 61)])
me_fe_mountains3_lt4_gmdl.polygons.foreach_set('use_smooth', [True] * 80)
_uv = me_fe_mountains3_lt4_gmdl.uv_layers.new(name='UVMap')
_uv.uv.foreach_set('vector', [0.527, -0.9842, 0.5287, -0.9821, 0.5295, -0.9838, 0.527, -0.9842, 0.5295, -0.9838, 0.529, -0.9856, 0.527, -0.9842, 0.529, -0.9856, 0.5274, -0.9866, 0.527, -0.9842, 0.5274, -0.9866, 0.5256, -0.9864, 0.527, -0.9842, 0.5256, -0.9864, 0.5244, -0.9851, 0.5192, -0.9821, 0.5152, -0.9833, 0.5202, -0.9849, 0.5148, -0.9865, 0.5202, -0.9849, 0.5152, -0.9833, 0.5113, -0.9822, 0.5093, -0.9851, 0.5152, -0.9833, 0.5093, -0.9851, 0.5148, -0.9865, 0.5152, -0.9833, 0.5087, -0.9777, 0.5056, -0.9791, 0.5113, -0.9822, 0.5056, -0.9791, 0.5093, -0.9851, 0.5113, -0.9822, 0.5144, -0.9669, 0.5135, -0.964, 0.5099, -0.9716, 0.5135, -0.964, 0.5073, -0.9705, 0.5099, -0.9716, 0.5205, -0.9663, 0.522, -0.9631, 0.5144, -0.9669, 0.522, -0.9631, 0.5135, -0.964, 0.5144, -0.9669, 0.5245, -0.9696, 0.525, -0.9756, 0.5275, -0.9678, 0.5282, -0.9759, 0.5275, -0.9678, 0.525, -0.9756, 0.525, -0.9756, 0.5226, -0.9795, 0.5282, -0.9759, 0.5249, -0.9814, 0.5282, -0.9759, 0.5226, -0.9795, 0.5192, -0.9821, 0.5202, -0.9849, 0.5226, -0.9795, 0.5202, -0.9849, 0.5249, -0.9814, 0.5226, -0.9795, 0.5192, -0.9821, 0.5186, -0.9803, 0.5152, -0.9833, 0.5152, -0.9833, 0.5186, -0.9803, 0.5157, -0.9813, 0.5152, -0.9833, 0.5157, -0.9813, 0.5113, -0.9822, 0.5113, -0.9822, 0.5157, -0.9813, 0.5126, -0.9804, 0.5087, -0.9777, 0.5113, -0.9822, 0.5107, -0.977, 0.5113, -0.9822, 0.5126, -0.9804, 0.5107, -0.977, 0.5099, -0.9716, 0.5116, -0.9724, 0.5144, -0.9669, 0.5144, -0.9669, 0.5116, -0.9724, 0.515, -0.9687, 0.5144, -0.9669, 0.515, -0.9687, 0.5205, -0.9663, 0.5205, -0.9663, 0.515, -0.9687, 0.5197, -0.9683, 0.525, -0.9756, 0.5245, -0.9696, 0.5231, -0.9754, 0.5245, -0.9696, 0.5227, -0.9709, 0.5231, -0.9754, 0.5226, -0.9795, 0.525, -0.9756, 0.5213, -0.9784, 0.525, -0.9756, 0.5231, -0.9754, 0.5213, -0.9784, 0.5192, -0.9821, 0.5226, -0.9795, 0.5186, -0.9803, 0.5226, -0.9795, 0.5213, -0.9784, 0.5186, -0.9803, 0.5186, -0.9803, 0.5184, -0.9792, 0.5157, -0.9813, 0.5157, -0.9813, 0.5184, -0.9792, 0.5159, -0.9801, 0.5126, -0.9804, 0.5157, -0.9813, 0.5134, -0.9795, 0.5157, -0.9813, 0.5159, -0.9801, 0.5134, -0.9795, 0.5107, -0.977, 0.5126, -0.9804, 0.5118, -0.9767, 0.5126, -0.9804, 0.5134, -0.9795, 0.5118, -0.9767, 0.515, -0.9687, 0.5116, -0.9724, 0.5154, -0.9697, 0.5116, -0.9724, 0.5125, -0.9728, 0.5154, -0.9697, 0.515, -0.9687, 0.5154, -0.9697, 0.5197, -0.9683, 0.5197, -0.9683, 0.5154, -0.9697, 0.5193, -0.9695, 0.5231, -0.9754, 0.5227, -0.9709, 0.522, -0.9753, 0.5227, -0.9709, 0.5218, -0.9716, 0.522, -0.9753, 0.5231, -0.9754, 0.522, -0.9753, 0.5213, -0.9784, 0.5213, -0.9784, 0.522, -0.9753, 0.5205, -0.9777, 0.5213, -0.9784, 0.5205, -0.9777, 0.5186, -0.9803, 0.5186, -0.9803, 0.5205, -0.9777, 0.5184, -0.9792, 0.517, -0.9748, 0.5159, -0.9801, 0.5184, -0.9792, 0.517, -0.9748, 0.5134, -0.9795, 0.5159, -0.9801, 0.5118, -0.9767, 0.5134, -0.9795, 0.517, -0.9748, 0.517, -0.9748, 0.5154, -0.9697, 0.5125, -0.9728, 0.5193, -0.9695, 0.5154, -0.9697, 0.517, -0.9748, 0.517, -0.9748, 0.522, -0.9753, 0.5218, -0.9716, 0.517, -0.9748, 0.5205, -0.9777, 0.522, -0.9753, 0.517, -0.9748, 0.5184, -0.9792, 0.5205, -0.9777, 0.5099, -0.9716, 0.5073, -0.9705, 0.5087, -0.9777, 0.5073, -0.9705, 0.5056, -0.9791, 0.5087, -0.9777, 0.5099, -0.9716, 0.5087, -0.9777, 0.5116, -0.9724, 0.5116, -0.9724, 0.5087, -0.9777, 0.5107, -0.977, 0.5107, -0.977, 0.5118, -0.9767, 0.5116, -0.9724, 0.5125, -0.9728, 0.5116, -0.9724, 0.5118, -0.9767, 0.5125, -0.9728, 0.5118, -0.9767, 0.517, -0.9748, 0.5205, -0.9663, 0.5245, -0.9696, 0.522, -0.9631, 0.5245, -0.9696, 0.5275, -0.9678, 0.522, -0.9631, 0.5205, -0.9663, 0.5197, -0.9683, 0.5245, -0.9696, 0.5227, -0.9709, 0.5245, -0.9696, 0.5197, -0.9683, 0.5197, -0.9683, 0.5193, -0.9695, 0.5227, -0.9709, 0.5218, -0.9716, 0.5227, -0.9709, 0.5193, -0.9695, 0.5218, -0.9716, 0.5193, -0.9695, 0.517, -0.9748, 0.527, -0.9842, 0.5244, -0.9851, 0.5244, -0.9838, 0.527, -0.9842, 0.5244, -0.9838, 0.5249, -0.9827, 0.527, -0.9842, 0.5249, -0.9827, 0.5258, -0.9819, 0.527, -0.9842, 0.5272, -0.9815, 0.5287, -0.9821, 0.527, -0.9842, 0.5258, -0.9819, 0.5272, -0.9815])
me_fe_mountains3_lt4_gmdl.use_remesh_fix_poles = True
me_fe_mountains3_lt4_gmdl.use_remesh_preserve_attributes = False
me_fe_mountains3_lt4_gmdl.update()
me_fe_cube2_mp1_gmdl = bpy.data.meshes.new('FE_cube2_Mp1.gmdl')
me_fe_cube2_mp1_gmdl.from_pydata([(-0.01226, 0.2329, -0.02341), (-0.1552, 0.1566, -0.2674), (-0.2592, 0.1419, -0.001295), (-0.2196, 0.1274, 0.2678), (-0.04416, 0.131, 0.42), (0.1314, 0.1322, 0.398), (0.2468, 0.1284, 0.2067), (0.07876, 0.1579, -0.3128), (0.1731, 0.1517, -0.1859), (0.2008, -0.09238, -0.2037), (0.09539, -0.06972, -0.3523), (-0.02488, 0.1611, -0.3569), (-0.02924, -0.06135, -0.3988), (-0.1552, 0.1566, -0.2674), (-0.1828, -0.07866, -0.2898), (-0.2196, 0.1274, 0.2678), (-0.2592, 0.1419, -0.001295), (-0.2941, -0.1242, 0.008467), (-0.258, -0.1708, 0.3455), (-0.04416, 0.131, 0.42), (-0.05557, -0.1855, 0.5248), (0.2468, 0.1284, 0.2067), (0.1314, 0.1322, 0.398), (0.1749, -0.1772, 0.4789), (0.2948, -0.1572, 0.2489), (0.2427, 0.1382, 0.00228), (0.2788, -0.1242, 0.008607), (0.1549, -0.2753, -0.1651), (0.07495, -0.2494, -0.283), (-0.02417, -0.2402, -0.3195), (-0.1439, -0.2596, -0.2328), (-0.2243, -0.3117, -0.005565), (-0.1924, -0.3733, 0.2321), (-0.05342, -0.4162, 0.3768), (0.1131, -0.3922, 0.3371), (0.2151, -0.3521, 0.1667), (0.2124, -0.3126, -0.004579), (0.1274, -0.3237, -0.1447), (0.0647, -0.3003, -0.2411), (-0.02046, -0.2916, -0.272), (-0.1203, -0.3077, -0.207), (-0.1863, -0.3567, -0.02033), (-0.1572, -0.4019, 0.1607), (-0.03907, -0.4223, 0.269), (0.09397, -0.415, 0.2463), (0.1768, -0.3903, 0.1181), (0.1725, -0.355, -0.01727), (-0.0006595, -0.2419, -0.01634), (0.0647, -0.3003, -0.2411), (0.1274, -0.3237, -0.1447), (-0.02046, -0.2916, -0.272), (-0.1203, -0.3077, -0.207), (-0.1572, -0.4019, 0.1607), (-0.1863, -0.3567, -0.02033), (-0.03907, -0.4223, 0.269), (0.1768, -0.3903, 0.1181), (0.09397, -0.415, 0.2463), (0.1725, -0.355, -0.01727), (0.2427, 0.1382, 0.00228), (0.1731, 0.1517, -0.1859), (0.07876, 0.1579, -0.3128), (-0.02488, 0.1611, -0.3569)], [], [(0, 1, 2), (0, 2, 3), (0, 3, 4), (0, 4, 5), (0, 5, 6), (9, 10, 8), (7, 8, 10), (12, 11, 10), (11, 7, 10), (14, 13, 12), (13, 11, 12), (18, 15, 17), (15, 16, 17), (20, 19, 18), (19, 15, 18), (23, 24, 22), (21, 22, 24), (24, 26, 21), (25, 21, 26), (9, 8, 26), (8, 25, 26), (9, 27, 10), (10, 27, 28), (10, 28, 12), (12, 28, 29), (14, 12, 30), (12, 29, 30), (17, 31, 18), (18, 31, 32), (18, 32, 20), (20, 32, 33), (24, 23, 35), (23, 34, 35), (26, 24, 36), (24, 35, 36), (9, 26, 27), (26, 36, 27), (27, 37, 28), (28, 37, 38), (29, 28, 39), (28, 38, 39), (30, 29, 40), (29, 39, 40), (32, 31, 42), (31, 41, 42), (32, 42, 33), (33, 42, 43), (35, 34, 45), (34, 44, 45), (35, 45, 36), (36, 45, 46), (36, 46, 27), (27, 46, 37), (47, 48, 49), (47, 50, 48), (51, 50, 47), (47, 52, 53), (54, 52, 47), (47, 55, 56), (47, 57, 55), (47, 49, 57), (17, 16, 14), (16, 13, 14), (17, 14, 31), (31, 14, 30), (30, 40, 31), (41, 31, 40), (53, 51, 47), (20, 23, 19), (23, 22, 19), (20, 33, 23), (34, 23, 33), (33, 43, 34), (44, 34, 43), (56, 54, 47), (0, 6, 58), (0, 58, 59), (0, 59, 60), (0, 61, 1), (0, 60, 61)])
me_fe_cube2_mp1_gmdl.polygons.foreach_set('use_smooth', [True] * 80)
_uv = me_fe_cube2_mp1_gmdl.uv_layers.new(name='UVMap')
_uv.uv.foreach_set('vector', [0.2268, -0.9464, 0.233, -0.9391, 0.2357, -0.945, 0.2268, -0.9464, 0.2357, -0.945, 0.2342, -0.9513, 0.2268, -0.9464, 0.2342, -0.9513, 0.2282, -0.9551, 0.2268, -0.9464, 0.2282, -0.9551, 0.2219, -0.9543, 0.2268, -0.9464, 0.2219, -0.9543, 0.2177, -0.9496, 0.1989, -0.9389, 0.1849, -0.9433, 0.2026, -0.949, 0.1832, -0.9546, 0.2026, -0.949, 0.1849, -0.9433, 0.1708, -0.9393, 0.1635, -0.9496, 0.1849, -0.9433, 0.1635, -0.9496, 0.1832, -0.9546, 0.1849, -0.9433, 0.1616, -0.9234, 0.1503, -0.9281, 0.1708, -0.9393, 0.1503, -0.9281, 0.1635, -0.9496, 0.1708, -0.9393, 0.182, -0.8848, 0.1786, -0.8743, 0.1658, -0.9015, 0.1786, -0.8743, 0.1564, -0.8975, 0.1658, -0.9015, 0.2036, -0.8826, 0.209, -0.8711, 0.182, -0.8848, 0.209, -0.8711, 0.1786, -0.8743, 0.182, -0.8848, 0.2178, -0.8944, 0.2196, -0.9156, 0.2287, -0.888, 0.2312, -0.9169, 0.2287, -0.888, 0.2196, -0.9156, 0.2196, -0.9156, 0.2112, -0.9298, 0.2312, -0.9169, 0.2193, -0.9363, 0.2312, -0.9169, 0.2112, -0.9298, 0.1989, -0.9389, 0.2026, -0.949, 0.2112, -0.9298, 0.2026, -0.949, 0.2193, -0.9363, 0.2112, -0.9298, 0.1989, -0.9389, 0.197, -0.9325, 0.1849, -0.9433, 0.1849, -0.9433, 0.197, -0.9325, 0.1864, -0.9361, 0.1849, -0.9433, 0.1864, -0.9361, 0.1708, -0.9393, 0.1708, -0.9393, 0.1864, -0.9361, 0.1756, -0.933, 0.1616, -0.9234, 0.1708, -0.9393, 0.1686, -0.9209, 0.1708, -0.9393, 0.1756, -0.933, 0.1686, -0.9209, 0.1658, -0.9015, 0.1717, -0.9041, 0.182, -0.8848, 0.182, -0.8848, 0.1717, -0.9041, 0.1841, -0.8912, 0.182, -0.8848, 0.1841, -0.8912, 0.2036, -0.8826, 0.2036, -0.8826, 0.1841, -0.8912, 0.2006, -0.8897, 0.2196, -0.9156, 0.2178, -0.8944, 0.2129, -0.9149, 0.2178, -0.8944, 0.2115, -0.8988, 0.2129, -0.9149, 0.2112, -0.9298, 0.2196, -0.9156, 0.2064, -0.9257, 0.2196, -0.9156, 0.2129, -0.9149, 0.2064, -0.9257, 0.1989, -0.9389, 0.2112, -0.9298, 0.197, -0.9325, 0.2112, -0.9298, 0.2064, -0.9257, 0.197, -0.9325, 0.197, -0.9325, 0.196, -0.9287, 0.1864, -0.9361, 0.1864, -0.9361, 0.196, -0.9287, 0.1873, -0.9319, 0.1756, -0.933, 0.1864, -0.9361, 0.1782, -0.9295, 0.1864, -0.9361, 0.1873, -0.9319, 0.1782, -0.9295, 0.1686, -0.9209, 0.1756, -0.933, 0.1724, -0.9198, 0.1756, -0.933, 0.1782, -0.9295, 0.1724, -0.9198, 0.1841, -0.8912, 0.1717, -0.9041, 0.1854, -0.8948, 0.1717, -0.9041, 0.175, -0.9056, 0.1854, -0.8948, 0.1841, -0.8912, 0.1854, -0.8948, 0.2006, -0.8897, 0.2006, -0.8897, 0.1854, -0.8948, 0.1992, -0.8938, 0.2129, -0.9149, 0.2115, -0.8988, 0.2092, -0.9146, 0.2115, -0.8988, 0.2082, -0.9015, 0.2092, -0.9146, 0.2129, -0.9149, 0.2092, -0.9146, 0.2064, -0.9257, 0.2064, -0.9257, 0.2092, -0.9146, 0.2037, -0.9233, 0.2064, -0.9257, 0.2037, -0.9233, 0.197, -0.9325, 0.197, -0.9325, 0.2037, -0.9233, 0.196, -0.9287, 0.1912, -0.9127, 0.1873, -0.9319, 0.196, -0.9287, 0.1912, -0.9127, 0.1782, -0.9295, 0.1873, -0.9319, 0.1724, -0.9198, 0.1782, -0.9295, 0.1912, -0.9127, 0.1912, -0.9127, 0.1854, -0.8948, 0.175, -0.9056, 0.1992, -0.8938, 0.1854, -0.8948, 0.1912, -0.9127, 0.1912, -0.9127, 0.2092, -0.9146, 0.2082, -0.9015, 0.1912, -0.9127, 0.2037, -0.9233, 0.2092, -0.9146, 0.1912, -0.9127, 0.196, -0.9287, 0.2037, -0.9233, 0.1658, -0.9015, 0.1564, -0.8975, 0.1616, -0.9234, 0.1564, -0.8975, 0.1503, -0.9281, 0.1616, -0.9234, 0.1658, -0.9015, 0.1616, -0.9234, 0.1717, -0.9041, 0.1717, -0.9041, 0.1616, -0.9234, 0.1686, -0.9209, 0.1686, -0.9209, 0.1724, -0.9198, 0.1717, -0.9041, 0.175, -0.9056, 0.1717, -0.9041, 0.1724, -0.9198, 0.175, -0.9056, 0.1724, -0.9198, 0.1912, -0.9127, 0.2036, -0.8826, 0.2178, -0.8944, 0.209, -0.8711, 0.2178, -0.8944, 0.2287, -0.888, 0.209, -0.8711, 0.2036, -0.8826, 0.2006, -0.8897, 0.2178, -0.8944, 0.2115, -0.8988, 0.2178, -0.8944, 0.2006, -0.8897, 0.2006, -0.8897, 0.1992, -0.8938, 0.2115, -0.8988, 0.2082, -0.9015, 0.2115, -0.8988, 0.1992, -0.8938, 0.2082, -0.9015, 0.1992, -0.8938, 0.1912, -0.9127, 0.2268, -0.9464, 0.2177, -0.9496, 0.2176, -0.9451, 0.2268, -0.9464, 0.2176, -0.9451, 0.2194, -0.9412, 0.2268, -0.9464, 0.2194, -0.9412, 0.2227, -0.9382, 0.2268, -0.9464, 0.2274, -0.9369, 0.233, -0.9391, 0.2268, -0.9464, 0.2227, -0.9382, 0.2274, -0.9369])
me_fe_cube2_mp1_gmdl.use_remesh_fix_poles = True
me_fe_cube2_mp1_gmdl.use_remesh_preserve_attributes = False
me_fe_cube2_mp1_gmdl.update()
me_0x0770a8ce_0_798516 = bpy.data.meshes.new('0x0770A8CE 0,798516')
me_0x0770a8ce_0_798516.from_pydata([(0.009575, 0.2185, 0.01054), (-0.2031, 0.1398, -0.2854), (-0.297, 0.1398, -0.04632), (-0.2423, 0.1383, 0.2106), (-0.04008, 0.1397, 0.3649), (0.1762, 0.1397, 0.334), (0.3233, 0.1397, 0.144), (0.1497, 0.1398, -0.326), (0.2631, 0.1398, -0.2026), (0.2715, -0.01709, -0.1961), (0.1559, -0.01704, -0.3194), (-0.01274, 0.1398, -0.377), (-0.01532, -0.01704, -0.3637), (-0.2031, 0.1398, -0.2854), (-0.213, -0.01707, -0.2701), (-0.2423, 0.1383, 0.2106), (-0.297, 0.1398, -0.04632), (-0.3108, -0.01717, -0.04218), (-0.2527, -0.0163, 0.2069), (-0.04008, 0.1397, 0.3649), (-0.04445, -0.01738, 0.3532), (0.3233, 0.1397, 0.144), (0.1762, 0.1397, 0.334), (0.1784, -0.01736, 0.3264), (0.335, -0.01728, 0.1405), (0.3262, 0.1398, -0.04201), (0.3397, -0.01717, -0.04026), (0.2225, -0.1076, -0.1488), (0.1308, -0.1075, -0.2445), (-0.009171, -0.1075, -0.2784), (-0.1688, -0.1076, -0.207), (-0.2495, -0.1077, -0.0325), (-0.2021, -0.105, 0.1595), (-0.03173, -0.108, 0.2696), (0.1493, -0.1079, 0.2488), (0.2756, -0.1078, 0.107), (0.2783, -0.1077, -0.0307), (0.1872, -0.1267, -0.1194), (0.1139, -0.1267, -0.1996), (-0.003464, -0.1267, -0.2301), (-0.1358, -0.1267, -0.1738), (-0.2053, -0.1268, -0.02763), (-0.166, -0.1237, 0.1333), (-0.02022, -0.127, 0.2229), (0.1325, -0.127, 0.2039), (0.2348, -0.1269, 0.08825), (0.2343, -0.1268, -0.02453), (0.02262, -0.01855, 0.001279), (0.1139, -0.1267, -0.1996), (0.1872, -0.1267, -0.1194), (-0.003464, -0.1267, -0.2301), (-0.1358, -0.1267, -0.1738), (-0.166, -0.1237, 0.1333), (-0.2053, -0.1268, -0.02763), (-0.02022, -0.127, 0.2229), (0.2348, -0.1269, 0.08825), (0.1325, -0.127, 0.2039), (0.2343, -0.1268, -0.02453), (0.3262, 0.1398, -0.04201), (0.2631, 0.1398, -0.2026), (0.1497, 0.1398, -0.326), (-0.01274, 0.1398, -0.377)], [], [(0, 1, 2), (0, 2, 3), (0, 3, 4), (0, 4, 5), (0, 5, 6), (9, 10, 8), (7, 8, 10), (12, 11, 10), (11, 7, 10), (14, 13, 12), (13, 11, 12), (18, 15, 17), (15, 16, 17), (20, 19, 18), (19, 15, 18), (23, 24, 22), (21, 22, 24), (24, 26, 21), (25, 21, 26), (9, 8, 26), (8, 25, 26), (9, 27, 10), (10, 27, 28), (10, 28, 12), (12, 28, 29), (14, 12, 30), (12, 29, 30), (17, 31, 18), (18, 31, 32), (18, 32, 20), (20, 32, 33), (24, 23, 35), (23, 34, 35), (26, 24, 36), (24, 35, 36), (9, 26, 27), (26, 36, 27), (27, 37, 28), (28, 37, 38), (29, 28, 39), (28, 38, 39), (30, 29, 40), (29, 39, 40), (32, 31, 42), (31, 41, 42), (32, 42, 33), (33, 42, 43), (35, 34, 45), (34, 44, 45), (35, 45, 36), (36, 45, 46), (36, 46, 27), (27, 46, 37), (47, 48, 49), (47, 50, 48), (51, 50, 47), (47, 52, 53), (54, 52, 47), (47, 55, 56), (47, 57, 55), (47, 49, 57), (17, 16, 14), (16, 13, 14), (17, 14, 31), (31, 14, 30), (30, 40, 31), (41, 31, 40), (53, 51, 47), (20, 23, 19), (23, 22, 19), (20, 33, 23), (34, 23, 33), (33, 43, 34), (44, 34, 43), (56, 54, 47), (0, 6, 58), (0, 58, 59), (0, 59, 60), (0, 61, 1), (0, 60, 61)])
me_0x0770a8ce_0_798516.polygons.foreach_set('use_smooth', [True] * 80)
_uv = me_0x0770a8ce_0_798516.uv_layers.new(name='UVMap')
_uv.uv.foreach_set('vector', [0.9776, -0.8378, 0.9854, -0.8286, 0.9888, -0.836, 0.9776, -0.8378, 0.9888, -0.836, 0.9868, -0.844, 0.9776, -0.8378, 0.9868, -0.844, 0.9793, -0.8488, 0.9776, -0.8378, 0.9793, -0.8488, 0.9713, -0.8478, 0.9776, -0.8378, 0.9713, -0.8478, 0.966, -0.842, 0.9423, -0.8283, 0.9245, -0.834, 0.9469, -0.8411, 0.9224, -0.8482, 0.9469, -0.8411, 0.9245, -0.834, 0.9067, -0.8288, 0.8975, -0.8419, 0.9245, -0.834, 0.8975, -0.8419, 0.9224, -0.8482, 0.9245, -0.834, 0.8951, -0.8088, 0.8808, -0.8147, 0.9067, -0.8288, 0.8808, -0.8147, 0.8975, -0.8419, 0.9067, -0.8288, 0.9209, -0.76, 0.9166, -0.7467, 0.9005, -0.7811, 0.9166, -0.7467, 0.8886, -0.776, 0.9005, -0.7811, 0.9482, -0.7571, 0.955, -0.7426, 0.9209, -0.76, 0.955, -0.7426, 0.9166, -0.7467, 0.9209, -0.76, 0.9661, -0.7721, 0.9685, -0.7989, 0.98, -0.764, 0.983, -0.8005, 0.98, -0.764, 0.9685, -0.7989, 0.9685, -0.7989, 0.9578, -0.8168, 0.983, -0.8005, 0.9681, -0.8251, 0.983, -0.8005, 0.9578, -0.8168, 0.9423, -0.8283, 0.9469, -0.8411, 0.9578, -0.8168, 0.9469, -0.8411, 0.9681, -0.8251, 0.9578, -0.8168, 0.9423, -0.8283, 0.9399, -0.8202, 0.9245, -0.834, 0.9245, -0.834, 0.9399, -0.8202, 0.9264, -0.8248, 0.9245, -0.834, 0.9264, -0.8248, 0.9067, -0.8288, 0.9067, -0.8288, 0.9264, -0.8248, 0.9127, -0.8208, 0.8951, -0.8088, 0.9067, -0.8288, 0.9039, -0.8056, 0.9067, -0.8288, 0.9127, -0.8208, 0.9039, -0.8056, 0.9005, -0.7811, 0.9079, -0.7844, 0.9209, -0.76, 0.9209, -0.76, 0.9079, -0.7844, 0.9236, -0.7681, 0.9209, -0.76, 0.9236, -0.7681, 0.9482, -0.7571, 0.9482, -0.7571, 0.9236, -0.7681, 0.9444, -0.7662, 0.9685, -0.7989, 0.9661, -0.7721, 0.9599, -0.798, 0.9661, -0.7721, 0.9582, -0.7776, 0.9599, -0.798, 0.9578, -0.8168, 0.9685, -0.7989, 0.9517, -0.8116, 0.9685, -0.7989, 0.9599, -0.798, 0.9517, -0.8116, 0.9423, -0.8283, 0.9578, -0.8168, 0.9399, -0.8202, 0.9578, -0.8168, 0.9517, -0.8116, 0.9399, -0.8202, 0.9399, -0.8202, 0.9386, -0.8155, 0.9264, -0.8248, 0.9264, -0.8248, 0.9386, -0.8155, 0.9276, -0.8196, 0.9127, -0.8208, 0.9264, -0.8248, 0.9161, -0.8165, 0.9264, -0.8248, 0.9276, -0.8196, 0.9161, -0.8165, 0.9039, -0.8056, 0.9127, -0.8208, 0.9088, -0.8042, 0.9127, -0.8208, 0.9161, -0.8165, 0.9088, -0.8042, 0.9236, -0.7681, 0.9079, -0.7844, 0.9252, -0.7726, 0.9079, -0.7844, 0.912, -0.7863, 0.9252, -0.7726, 0.9236, -0.7681, 0.9252, -0.7726, 0.9444, -0.7662, 0.9444, -0.7662, 0.9252, -0.7726, 0.9426, -0.7713, 0.9599, -0.798, 0.9582, -0.7776, 0.9552, -0.7976, 0.9582, -0.7776, 0.954, -0.781, 0.9552, -0.7976, 0.9599, -0.798, 0.9552, -0.7976, 0.9517, -0.8116, 0.9517, -0.8116, 0.9552, -0.7976, 0.9483, -0.8086, 0.9517, -0.8116, 0.9483, -0.8086, 0.9399, -0.8202, 0.9399, -0.8202, 0.9483, -0.8086, 0.9386, -0.8155, 0.9325, -0.7952, 0.9276, -0.8196, 0.9386, -0.8155, 0.9325, -0.7952, 0.9161, -0.8165, 0.9276, -0.8196, 0.9088, -0.8042, 0.9161, -0.8165, 0.9325, -0.7952, 0.9325, -0.7952, 0.9252, -0.7726, 0.912, -0.7863, 0.9426, -0.7713, 0.9252, -0.7726, 0.9325, -0.7952, 0.9325, -0.7952, 0.9552, -0.7976, 0.954, -0.781, 0.9325, -0.7952, 0.9483, -0.8086, 0.9552, -0.7976, 0.9325, -0.7952, 0.9386, -0.8155, 0.9483, -0.8086, 0.9005, -0.7811, 0.8886, -0.776, 0.8951, -0.8088, 0.8886, -0.776, 0.8808, -0.8147, 0.8951, -0.8088, 0.9005, -0.7811, 0.8951, -0.8088, 0.9079, -0.7844, 0.9079, -0.7844, 0.8951, -0.8088, 0.9039, -0.8056, 0.9039, -0.8056, 0.9088, -0.8042, 0.9079, -0.7844, 0.912, -0.7863, 0.9079, -0.7844, 0.9088, -0.8042, 0.912, -0.7863, 0.9088, -0.8042, 0.9325, -0.7952, 0.9482, -0.7571, 0.9661, -0.7721, 0.955, -0.7426, 0.9661, -0.7721, 0.98, -0.764, 0.955, -0.7426, 0.9482, -0.7571, 0.9444, -0.7662, 0.9661, -0.7721, 0.9582, -0.7776, 0.9661, -0.7721, 0.9444, -0.7662, 0.9444, -0.7662, 0.9426, -0.7713, 0.9582, -0.7776, 0.954, -0.781, 0.9582, -0.7776, 0.9426, -0.7713, 0.954, -0.781, 0.9426, -0.7713, 0.9325, -0.7952, 0.9776, -0.8378, 0.966, -0.842, 0.9659, -0.8362, 0.9776, -0.8378, 0.9659, -0.8362, 0.9682, -0.8312, 0.9776, -0.8378, 0.9682, -0.8312, 0.9724, -0.8275, 0.9776, -0.8378, 0.9784, -0.8258, 0.9854, -0.8286, 0.9776, -0.8378, 0.9724, -0.8275, 0.9784, -0.8258])
me_0x0770a8ce_0_798516.use_remesh_fix_poles = True
me_0x0770a8ce_0_798516.use_remesh_preserve_attributes = False
me_0x0770a8ce_0_798516.update()
me_fe_cube2_mp1_gmdl_001 = bpy.data.meshes.new('FE_cube2_Mp1.gmdl.001')
me_fe_cube2_mp1_gmdl_001.from_pydata([(-0.01573, 0.2317, 0.04504), (-0.2812, 0.1435, -0.2183), (-0.3691, 0.1412, -0.07416), (-0.2977, 0.1415, 0.1089), (-0.07021, 0.1442, 0.2495), (0.1828, 0.1433, 0.2165), (0.3378, 0.1423, 0.05258), (0.1709, 0.1419, -0.2277), (0.2964, 0.1423, -0.1597), (0.321, -0.2349, -0.2059), (0.1845, -0.2599, -0.2975), (-0.04606, 0.1432, -0.2459), (-0.04782, -0.2697, -0.3109), (-0.2812, 0.1435, -0.2183), (-0.2945, -0.2448, -0.2519), (-0.2977, 0.1415, 0.1089), (-0.3691, 0.1412, -0.07416), (-0.3874, -0.2153, -0.07887), (-0.3081, -0.195, 0.1211), (-0.07021, 0.1442, 0.2495), (-0.07516, -0.1803, 0.2648), (0.3378, 0.1423, 0.05258), (0.1828, 0.1433, 0.2165), (0.1858, -0.1832, 0.2344), (0.3527, -0.2037, 0.06151), (0.3533, 0.1412, -0.0702), (0.3732, -0.2148, -0.07639), (0.4003, -0.6341, -0.281), (0.2212, -0.6094, -0.422), (-0.06637, -0.6099, -0.4786), (-0.3763, -0.5987, -0.376), (-0.5066, -0.5997, -0.09615), (-0.3988, -0.5385, 0.2171), (-0.0947, -0.4836, 0.425), (0.2578, -0.5032, 0.394), (0.4898, -0.5852, 0.1414), (0.5026, -0.6191, -0.09332), (0.3721, -0.7094, -0.2442), (0.2208, -0.6929, -0.4017), (-0.05743, -0.6897, -0.4537), (-0.3542, -0.6864, -0.3529), (-0.4849, -0.6891, -0.08164), (-0.3888, -0.6381, 0.2306), (-0.08492, -0.5821, 0.4309), (0.2595, -0.6004, 0.3913), (0.4692, -0.6755, 0.1548), (0.4737, -0.7067, -0.07121), (0.001421, -0.4275, 0.004412), (0.2208, -0.6929, -0.4017), (0.3721, -0.7094, -0.2442), (-0.05743, -0.6897, -0.4537), (-0.3542, -0.6864, -0.3529), (-0.3888, -0.6381, 0.2306), (-0.4849, -0.6891, -0.08164), (-0.08492, -0.5821, 0.4309), (0.4692, -0.6755, 0.1548), (0.2595, -0.6004, 0.3913), (0.4737, -0.7067, -0.07121), (0.3533, 0.1412, -0.0702), (0.2964, 0.1423, -0.1597), (0.1709, 0.1419, -0.2277), (-0.04606, 0.1432, -0.2459)], [], [(0, 1, 2), (0, 2, 3), (0, 3, 4), (0, 4, 5), (0, 5, 6), (9, 10, 8), (7, 8, 10), (12, 11, 10), (11, 7, 10), (14, 13, 12), (13, 11, 12), (18, 15, 17), (15, 16, 17), (20, 19, 18), (19, 15, 18), (23, 24, 22), (21, 22, 24), (24, 26, 21), (25, 21, 26), (9, 8, 26), (8, 25, 26), (9, 27, 10), (10, 27, 28), (10, 28, 12), (12, 28, 29), (14, 12, 30), (12, 29, 30), (17, 31, 18), (18, 31, 32), (18, 32, 20), (20, 32, 33), (24, 23, 35), (23, 34, 35), (26, 24, 36), (24, 35, 36), (9, 26, 27), (26, 36, 27), (27, 37, 28), (28, 37, 38), (29, 28, 39), (28, 38, 39), (30, 29, 40), (29, 39, 40), (32, 31, 42), (31, 41, 42), (32, 42, 33), (33, 42, 43), (35, 34, 45), (34, 44, 45), (35, 45, 36), (36, 45, 46), (36, 46, 27), (27, 46, 37), (47, 48, 49), (47, 50, 48), (51, 50, 47), (47, 52, 53), (54, 52, 47), (47, 55, 56), (47, 57, 55), (47, 49, 57), (17, 16, 14), (16, 13, 14), (17, 14, 31), (31, 14, 30), (30, 40, 31), (41, 31, 40), (53, 51, 47), (20, 23, 19), (23, 22, 19), (20, 33, 23), (34, 23, 33), (33, 43, 34), (44, 34, 43), (56, 54, 47), (0, 6, 58), (0, 58, 59), (0, 59, 60), (0, 61, 1), (0, 60, 61)])
me_fe_cube2_mp1_gmdl_001.polygons.foreach_set('use_smooth', [True] * 80)
_uv = me_fe_cube2_mp1_gmdl_001.uv_layers.new(name='UVMap')
_uv.uv.foreach_set('vector', [0.3089, -0.9474, 0.3144, -0.9408, 0.3169, -0.9461, 0.3089, -0.9474, 0.3169, -0.9461, 0.3155, -0.9518, 0.3089, -0.9474, 0.3155, -0.9518, 0.3101, -0.9552, 0.3089, -0.9474, 0.3101, -0.9552, 0.3044, -0.9545, 0.3089, -0.9474, 0.3044, -0.9545, 0.3006, -0.9503, 0.2838, -0.9406, 0.2712, -0.9447, 0.2871, -0.9498, 0.2696, -0.9548, 0.2871, -0.9498, 0.2712, -0.9447, 0.2585, -0.941, 0.252, -0.9503, 0.2712, -0.9447, 0.252, -0.9503, 0.2696, -0.9548, 0.2712, -0.9447, 0.2502, -0.9267, 0.2401, -0.931, 0.2585, -0.941, 0.2401, -0.931, 0.252, -0.9503, 0.2585, -0.941, 0.2685, -0.892, 0.2655, -0.8826, 0.254, -0.9071, 0.2655, -0.8826, 0.2456, -0.9034, 0.254, -0.9071, 0.288, -0.89, 0.2928, -0.8797, 0.2685, -0.892, 0.2928, -0.8797, 0.2655, -0.8826, 0.2685, -0.892, 0.3007, -0.9007, 0.3024, -0.9197, 0.3106, -0.8949, 0.3128, -0.9209, 0.3106, -0.8949, 0.3024, -0.9197, 0.3024, -0.9197, 0.2948, -0.9325, 0.3128, -0.9209, 0.3022, -0.9384, 0.3128, -0.9209, 0.2948, -0.9325, 0.2838, -0.9406, 0.2871, -0.9498, 0.2948, -0.9325, 0.2871, -0.9498, 0.3022, -0.9384, 0.2948, -0.9325, 0.2838, -0.9406, 0.2821, -0.9349, 0.2712, -0.9447, 0.2712, -0.9447, 0.2821, -0.9349, 0.2725, -0.9382, 0.2712, -0.9447, 0.2725, -0.9382, 0.2585, -0.941, 0.2585, -0.941, 0.2725, -0.9382, 0.2628, -0.9353, 0.2502, -0.9267, 0.2585, -0.941, 0.2565, -0.9245, 0.2585, -0.941, 0.2628, -0.9353, 0.2565, -0.9245, 0.254, -0.9071, 0.2593, -0.9094, 0.2685, -0.892, 0.2685, -0.892, 0.2593, -0.9094, 0.2705, -0.8978, 0.2685, -0.892, 0.2705, -0.8978, 0.288, -0.89, 0.288, -0.89, 0.2705, -0.8978, 0.2853, -0.8965, 0.3024, -0.9197, 0.3007, -0.9007, 0.2963, -0.9191, 0.3007, -0.9007, 0.2951, -0.9046, 0.2963, -0.9191, 0.2948, -0.9325, 0.3024, -0.9197, 0.2905, -0.9288, 0.3024, -0.9197, 0.2963, -0.9191, 0.2905, -0.9288, 0.2838, -0.9406, 0.2948, -0.9325, 0.2821, -0.9349, 0.2948, -0.9325, 0.2905, -0.9288, 0.2821, -0.9349, 0.2821, -0.9349, 0.2812, -0.9315, 0.2725, -0.9382, 0.2725, -0.9382, 0.2812, -0.9315, 0.2734, -0.9344, 0.2628, -0.9353, 0.2725, -0.9382, 0.2652, -0.9323, 0.2725, -0.9382, 0.2734, -0.9344, 0.2652, -0.9323, 0.2565, -0.9245, 0.2628, -0.9353, 0.2599, -0.9235, 0.2628, -0.9353, 0.2652, -0.9323, 0.2599, -0.9235, 0.2705, -0.8978, 0.2593, -0.9094, 0.2716, -0.901, 0.2593, -0.9094, 0.2623, -0.9108, 0.2716, -0.901, 0.2705, -0.8978, 0.2716, -0.901, 0.2853, -0.8965, 0.2853, -0.8965, 0.2716, -0.901, 0.284, -0.9001, 0.2963, -0.9191, 0.2951, -0.9046, 0.293, -0.9188, 0.2951, -0.9046, 0.2921, -0.907, 0.293, -0.9188, 0.2963, -0.9191, 0.293, -0.9188, 0.2905, -0.9288, 0.2905, -0.9288, 0.293, -0.9188, 0.288, -0.9266, 0.2905, -0.9288, 0.288, -0.9266, 0.2821, -0.9349, 0.2821, -0.9349, 0.288, -0.9266, 0.2812, -0.9315, 0.2768, -0.9171, 0.2734, -0.9344, 0.2812, -0.9315, 0.2768, -0.9171, 0.2652, -0.9323, 0.2734, -0.9344, 0.2599, -0.9235, 0.2652, -0.9323, 0.2768, -0.9171, 0.2768, -0.9171, 0.2716, -0.901, 0.2623, -0.9108, 0.284, -0.9001, 0.2716, -0.901, 0.2768, -0.9171, 0.2768, -0.9171, 0.293, -0.9188, 0.2921, -0.907, 0.2768, -0.9171, 0.288, -0.9266, 0.293, -0.9188, 0.2768, -0.9171, 0.2812, -0.9315, 0.288, -0.9266, 0.254, -0.9071, 0.2456, -0.9034, 0.2502, -0.9267, 0.2456, -0.9034, 0.2401, -0.931, 0.2502, -0.9267, 0.254, -0.9071, 0.2502, -0.9267, 0.2593, -0.9094, 0.2593, -0.9094, 0.2502, -0.9267, 0.2565, -0.9245, 0.2565, -0.9245, 0.2599, -0.9235, 0.2593, -0.9094, 0.2623, -0.9108, 0.2593, -0.9094, 0.2599, -0.9235, 0.2623, -0.9108, 0.2599, -0.9235, 0.2768, -0.9171, 0.288, -0.89, 0.3007, -0.9007, 0.2928, -0.8797, 0.3007, -0.9007, 0.3106, -0.8949, 0.2928, -0.8797, 0.288, -0.89, 0.2853, -0.8965, 0.3007, -0.9007, 0.2951, -0.9046, 0.3007, -0.9007, 0.2853, -0.8965, 0.2853, -0.8965, 0.284, -0.9001, 0.2951, -0.9046, 0.2921, -0.907, 0.2951, -0.9046, 0.284, -0.9001, 0.2921, -0.907, 0.284, -0.9001, 0.2768, -0.9171, 0.3089, -0.9474, 0.3006, -0.9503, 0.3006, -0.9463, 0.3089, -0.9474, 0.3006, -0.9463, 0.3022, -0.9427, 0.3089, -0.9474, 0.3022, -0.9427, 0.3052, -0.9401, 0.3089, -0.9474, 0.3094, -0.9389, 0.3144, -0.9408, 0.3089, -0.9474, 0.3052, -0.9401, 0.3094, -0.9389])
me_fe_cube2_mp1_gmdl_001.use_remesh_fix_poles = True
me_fe_cube2_mp1_gmdl_001.use_remesh_preserve_attributes = False
me_fe_cube2_mp1_gmdl_001.update()

# ---- objects
ob_1_349857_f_58_7594_u_57_2025_l_65_0308 = bpy.data.objects.new('1,349857 F 58,7594 U 57,2025 L 65,0308', me_fe_scallops2_lt3_gmdl)
ob_0_999998_f_09_88158_u_96_3017_l_72_1322 = bpy.data.objects.new('0,999998 F 09,88158 U 96,3017 L 72,1322', me_fe_thornym1_lt4_gmdl)
ob_0_740818_f1_u_57_4599_l_54_4296 = bpy.data.objects.new('0,740818 F1 U 57,4599 L 54,4296', me_fe_cube2_mp1_gmdl_002)
ob_0_5_f_26_4513_u_27_0597_l_43_3126 = bpy.data.objects.new('0.5 F 26,4513 U 27,0597 L 43,3126', me_0x077041cb_gmdl_001)
ob_0_860706_f_30_u_50_l_49_9209 = bpy.data.objects.new('0,860706 F 30 U 50 L 49,9209', me_fe_mountains3_lt4_gmdl)
ob_0_740818_f_55_9211_u1_l_49_3800 = bpy.data.objects.new('0,740818 F 55,9211 U1 L 49,3800', me_fe_cube2_mp1_gmdl)
ob_0_798516_f_21_5773_u_50_1405_l_54_1436 = bpy.data.objects.new('0,798516 F 21,5773 U 50,1405 L 54,1436', me_0x0770a8ce_0_798516)
ob_0_509156_f1_u_08_04279_l_51_0959 = bpy.data.objects.new('0,509156 F1 U 08,04279 L 51,0959', me_fe_cube2_mp1_gmdl_001)

# ---- transforms, parenting, visibility, modifiers, constraints
ob_1_349857_f_58_7594_u_57_2025_l_65_0308.location = (0.0, 0.0, 0.0)
_vg = ob_1_349857_f_58_7594_u_57_2025_l_65_0308.vertex_groups.new(name='bone-0')
_vg = ob_1_349857_f_58_7594_u_57_2025_l_65_0308.vertex_groups.new(name='bone-1')
_vg = ob_1_349857_f_58_7594_u_57_2025_l_65_0308.vertex_groups.new(name='bone-2')
_vg = ob_1_349857_f_58_7594_u_57_2025_l_65_0308.vertex_groups.new(name='bone-3')
_vg = ob_1_349857_f_58_7594_u_57_2025_l_65_0308.vertex_groups.new(name='bone-4')
_vg = ob_1_349857_f_58_7594_u_57_2025_l_65_0308.vertex_groups.new(name='bone-5')
_vg = ob_1_349857_f_58_7594_u_57_2025_l_65_0308.vertex_groups.new(name='bone-6')
_vg = ob_1_349857_f_58_7594_u_57_2025_l_65_0308.vertex_groups.new(name='bone-7')
_vg = ob_1_349857_f_58_7594_u_57_2025_l_65_0308.vertex_groups.new(name='bone-8')
_vg = ob_1_349857_f_58_7594_u_57_2025_l_65_0308.vertex_groups.new(name='bone-9')
_vg = ob_1_349857_f_58_7594_u_57_2025_l_65_0308.vertex_groups.new(name='bone-10')
_vg = ob_1_349857_f_58_7594_u_57_2025_l_65_0308.vertex_groups.new(name='bone-11')
_vg = ob_1_349857_f_58_7594_u_57_2025_l_65_0308.vertex_groups.new(name='bone-12')
_vg = ob_1_349857_f_58_7594_u_57_2025_l_65_0308.vertex_groups.new(name='bone-13')
_vg = ob_1_349857_f_58_7594_u_57_2025_l_65_0308.vertex_groups.new(name='bone-14')
_vg = ob_1_349857_f_58_7594_u_57_2025_l_65_0308.vertex_groups.new(name='bone-15')
_vg = ob_1_349857_f_58_7594_u_57_2025_l_65_0308.vertex_groups.new(name='bone-16')
_vg = ob_1_349857_f_58_7594_u_57_2025_l_65_0308.vertex_groups.new(name='bone-17')
_vg = ob_1_349857_f_58_7594_u_57_2025_l_65_0308.vertex_groups.new(name='bone-18')
_vg = ob_1_349857_f_58_7594_u_57_2025_l_65_0308.vertex_groups.new(name='bone-19')
_vg = ob_1_349857_f_58_7594_u_57_2025_l_65_0308.vertex_groups.new(name='bone-20')
_vg = ob_1_349857_f_58_7594_u_57_2025_l_65_0308.vertex_groups.new(name='bone-21')
_vg = ob_1_349857_f_58_7594_u_57_2025_l_65_0308.vertex_groups.new(name='bone-22')
_vg = ob_1_349857_f_58_7594_u_57_2025_l_65_0308.vertex_groups.new(name='bone-23')
_vg = ob_1_349857_f_58_7594_u_57_2025_l_65_0308.vertex_groups.new(name='bone-24')
_vg = ob_1_349857_f_58_7594_u_57_2025_l_65_0308.vertex_groups.new(name='bone-25')
_vg = ob_1_349857_f_58_7594_u_57_2025_l_65_0308.vertex_groups.new(name='bone-26')
_vg = ob_1_349857_f_58_7594_u_57_2025_l_65_0308.vertex_groups.new(name='bone-27')
_vg = ob_1_349857_f_58_7594_u_57_2025_l_65_0308.vertex_groups.new(name='bone-28')
_vg = ob_1_349857_f_58_7594_u_57_2025_l_65_0308.vertex_groups.new(name='bone-29')
_vg = ob_1_349857_f_58_7594_u_57_2025_l_65_0308.vertex_groups.new(name='bone-30')
_vg = ob_1_349857_f_58_7594_u_57_2025_l_65_0308.vertex_groups.new(name='bone-31')
_vg = ob_1_349857_f_58_7594_u_57_2025_l_65_0308.vertex_groups.new(name='bone-32')
_vg = ob_1_349857_f_58_7594_u_57_2025_l_65_0308.vertex_groups.new(name='bone-33')
_vg = ob_1_349857_f_58_7594_u_57_2025_l_65_0308.vertex_groups.new(name='bone-34')
ob_0_999998_f_09_88158_u_96_3017_l_72_1322.location = (0.0, 0.0, 0.0)
_vg = ob_0_999998_f_09_88158_u_96_3017_l_72_1322.vertex_groups.new(name='bone-0')
_vg = ob_0_999998_f_09_88158_u_96_3017_l_72_1322.vertex_groups.new(name='bone-1')
_vg = ob_0_999998_f_09_88158_u_96_3017_l_72_1322.vertex_groups.new(name='bone-2')
_vg = ob_0_999998_f_09_88158_u_96_3017_l_72_1322.vertex_groups.new(name='bone-3')
_vg = ob_0_999998_f_09_88158_u_96_3017_l_72_1322.vertex_groups.new(name='bone-4')
_vg = ob_0_999998_f_09_88158_u_96_3017_l_72_1322.vertex_groups.new(name='bone-5')
_vg = ob_0_999998_f_09_88158_u_96_3017_l_72_1322.vertex_groups.new(name='bone-6')
_vg = ob_0_999998_f_09_88158_u_96_3017_l_72_1322.vertex_groups.new(name='bone-7')
_vg = ob_0_999998_f_09_88158_u_96_3017_l_72_1322.vertex_groups.new(name='bone-8')
_vg = ob_0_999998_f_09_88158_u_96_3017_l_72_1322.vertex_groups.new(name='bone-9')
_vg = ob_0_999998_f_09_88158_u_96_3017_l_72_1322.vertex_groups.new(name='bone-10')
_vg = ob_0_999998_f_09_88158_u_96_3017_l_72_1322.vertex_groups.new(name='bone-11')
_vg = ob_0_999998_f_09_88158_u_96_3017_l_72_1322.vertex_groups.new(name='bone-12')
_vg = ob_0_999998_f_09_88158_u_96_3017_l_72_1322.vertex_groups.new(name='bone-13')
_vg = ob_0_999998_f_09_88158_u_96_3017_l_72_1322.vertex_groups.new(name='bone-14')
_vg = ob_0_999998_f_09_88158_u_96_3017_l_72_1322.vertex_groups.new(name='bone-15')
_vg = ob_0_999998_f_09_88158_u_96_3017_l_72_1322.vertex_groups.new(name='bone-16')
_vg = ob_0_999998_f_09_88158_u_96_3017_l_72_1322.vertex_groups.new(name='bone-17')
_vg = ob_0_999998_f_09_88158_u_96_3017_l_72_1322.vertex_groups.new(name='bone-18')
_vg = ob_0_999998_f_09_88158_u_96_3017_l_72_1322.vertex_groups.new(name='bone-19')
_vg = ob_0_999998_f_09_88158_u_96_3017_l_72_1322.vertex_groups.new(name='bone-20')
_vg = ob_0_999998_f_09_88158_u_96_3017_l_72_1322.vertex_groups.new(name='bone-21')
_vg = ob_0_999998_f_09_88158_u_96_3017_l_72_1322.vertex_groups.new(name='bone-22')
_vg = ob_0_999998_f_09_88158_u_96_3017_l_72_1322.vertex_groups.new(name='bone-23')
_vg = ob_0_999998_f_09_88158_u_96_3017_l_72_1322.vertex_groups.new(name='bone-24')
_vg = ob_0_999998_f_09_88158_u_96_3017_l_72_1322.vertex_groups.new(name='bone-25')
_vg = ob_0_999998_f_09_88158_u_96_3017_l_72_1322.vertex_groups.new(name='bone-26')
_vg = ob_0_999998_f_09_88158_u_96_3017_l_72_1322.vertex_groups.new(name='bone-27')
_vg = ob_0_999998_f_09_88158_u_96_3017_l_72_1322.vertex_groups.new(name='bone-28')
ob_0_740818_f1_u_57_4599_l_54_4296.location = (0.0, 0.0, 0.0)
ob_0_5_f_26_4513_u_27_0597_l_43_3126.location = (0.0, 0.0, 0.0)
_vg = ob_0_5_f_26_4513_u_27_0597_l_43_3126.vertex_groups.new(name='bone-0')
_vg = ob_0_5_f_26_4513_u_27_0597_l_43_3126.vertex_groups.new(name='bone-1')
_vg = ob_0_5_f_26_4513_u_27_0597_l_43_3126.vertex_groups.new(name='bone-2')
_vg = ob_0_5_f_26_4513_u_27_0597_l_43_3126.vertex_groups.new(name='bone-3')
_vg = ob_0_5_f_26_4513_u_27_0597_l_43_3126.vertex_groups.new(name='bone-4')
_vg = ob_0_5_f_26_4513_u_27_0597_l_43_3126.vertex_groups.new(name='bone-5')
_vg = ob_0_5_f_26_4513_u_27_0597_l_43_3126.vertex_groups.new(name='bone-6')
_vg = ob_0_5_f_26_4513_u_27_0597_l_43_3126.vertex_groups.new(name='bone-7')
_vg = ob_0_5_f_26_4513_u_27_0597_l_43_3126.vertex_groups.new(name='bone-8')
_vg = ob_0_5_f_26_4513_u_27_0597_l_43_3126.vertex_groups.new(name='bone-9')
_vg = ob_0_5_f_26_4513_u_27_0597_l_43_3126.vertex_groups.new(name='bone-10')
_vg = ob_0_5_f_26_4513_u_27_0597_l_43_3126.vertex_groups.new(name='bone-11')
_vg = ob_0_5_f_26_4513_u_27_0597_l_43_3126.vertex_groups.new(name='bone-12')
_vg = ob_0_5_f_26_4513_u_27_0597_l_43_3126.vertex_groups.new(name='bone-13')
_vg = ob_0_5_f_26_4513_u_27_0597_l_43_3126.vertex_groups.new(name='bone-14')
_vg = ob_0_5_f_26_4513_u_27_0597_l_43_3126.vertex_groups.new(name='bone-15')
_vg = ob_0_5_f_26_4513_u_27_0597_l_43_3126.vertex_groups.new(name='bone-16')
_vg = ob_0_5_f_26_4513_u_27_0597_l_43_3126.vertex_groups.new(name='bone-17')
_vg = ob_0_5_f_26_4513_u_27_0597_l_43_3126.vertex_groups.new(name='bone-18')
_vg = ob_0_5_f_26_4513_u_27_0597_l_43_3126.vertex_groups.new(name='bone-19')
_vg = ob_0_5_f_26_4513_u_27_0597_l_43_3126.vertex_groups.new(name='bone-20')
_vg = ob_0_5_f_26_4513_u_27_0597_l_43_3126.vertex_groups.new(name='bone-21')
_vg = ob_0_5_f_26_4513_u_27_0597_l_43_3126.vertex_groups.new(name='bone-22')
_vg = ob_0_5_f_26_4513_u_27_0597_l_43_3126.vertex_groups.new(name='bone-23')
ob_0_860706_f_30_u_50_l_49_9209.location = (0.0, 0.0, 0.0)
_vg = ob_0_860706_f_30_u_50_l_49_9209.vertex_groups.new(name='bone-0')
_vg = ob_0_860706_f_30_u_50_l_49_9209.vertex_groups.new(name='bone-1')
_vg = ob_0_860706_f_30_u_50_l_49_9209.vertex_groups.new(name='bone-2')
_vg = ob_0_860706_f_30_u_50_l_49_9209.vertex_groups.new(name='bone-3')
_vg = ob_0_860706_f_30_u_50_l_49_9209.vertex_groups.new(name='bone-4')
_vg = ob_0_860706_f_30_u_50_l_49_9209.vertex_groups.new(name='bone-5')
_vg = ob_0_860706_f_30_u_50_l_49_9209.vertex_groups.new(name='bone-6')
_vg = ob_0_860706_f_30_u_50_l_49_9209.vertex_groups.new(name='bone-7')
_vg = ob_0_860706_f_30_u_50_l_49_9209.vertex_groups.new(name='bone-8')
_vg = ob_0_860706_f_30_u_50_l_49_9209.vertex_groups.new(name='bone-9')
_vg = ob_0_860706_f_30_u_50_l_49_9209.vertex_groups.new(name='bone-10')
_vg = ob_0_860706_f_30_u_50_l_49_9209.vertex_groups.new(name='bone-11')
_vg = ob_0_860706_f_30_u_50_l_49_9209.vertex_groups.new(name='bone-12')
_vg = ob_0_860706_f_30_u_50_l_49_9209.vertex_groups.new(name='bone-13')
_vg = ob_0_860706_f_30_u_50_l_49_9209.vertex_groups.new(name='bone-14')
_vg = ob_0_860706_f_30_u_50_l_49_9209.vertex_groups.new(name='bone-15')
_vg = ob_0_860706_f_30_u_50_l_49_9209.vertex_groups.new(name='bone-16')
_vg = ob_0_860706_f_30_u_50_l_49_9209.vertex_groups.new(name='bone-17')
_vg = ob_0_860706_f_30_u_50_l_49_9209.vertex_groups.new(name='bone-18')
_vg = ob_0_860706_f_30_u_50_l_49_9209.vertex_groups.new(name='bone-19')
_vg = ob_0_860706_f_30_u_50_l_49_9209.vertex_groups.new(name='bone-20')
_vg = ob_0_860706_f_30_u_50_l_49_9209.vertex_groups.new(name='bone-21')
_vg = ob_0_860706_f_30_u_50_l_49_9209.vertex_groups.new(name='bone-22')
_vg = ob_0_860706_f_30_u_50_l_49_9209.vertex_groups.new(name='bone-23')
_vg = ob_0_860706_f_30_u_50_l_49_9209.vertex_groups.new(name='bone-24')
_vg = ob_0_860706_f_30_u_50_l_49_9209.vertex_groups.new(name='bone-25')
_vg = ob_0_860706_f_30_u_50_l_49_9209.vertex_groups.new(name='bone-26')
_vg = ob_0_860706_f_30_u_50_l_49_9209.vertex_groups.new(name='bone-27')
_vg = ob_0_860706_f_30_u_50_l_49_9209.vertex_groups.new(name='bone-28')
_vg = ob_0_860706_f_30_u_50_l_49_9209.vertex_groups.new(name='bone-29')
_vg = ob_0_860706_f_30_u_50_l_49_9209.vertex_groups.new(name='bone-30')
_vg = ob_0_860706_f_30_u_50_l_49_9209.vertex_groups.new(name='bone-31')
_vg = ob_0_860706_f_30_u_50_l_49_9209.vertex_groups.new(name='bone-32')
_vg = ob_0_860706_f_30_u_50_l_49_9209.vertex_groups.new(name='bone-33')
_vg = ob_0_860706_f_30_u_50_l_49_9209.vertex_groups.new(name='bone-34')
_vg = ob_0_860706_f_30_u_50_l_49_9209.vertex_groups.new(name='bone-35')
_vg = ob_0_860706_f_30_u_50_l_49_9209.vertex_groups.new(name='bone-36')
_vg = ob_0_860706_f_30_u_50_l_49_9209.vertex_groups.new(name='bone-37')
ob_0_740818_f_55_9211_u1_l_49_3800.location = (0.0, 0.0, 0.0)
_vg = ob_0_740818_f_55_9211_u1_l_49_3800.vertex_groups.new(name='bone-0')
_vg = ob_0_740818_f_55_9211_u1_l_49_3800.vertex_groups.new(name='bone-1')
_vg = ob_0_740818_f_55_9211_u1_l_49_3800.vertex_groups.new(name='bone-2')
_vg = ob_0_740818_f_55_9211_u1_l_49_3800.vertex_groups.new(name='bone-3')
_vg = ob_0_740818_f_55_9211_u1_l_49_3800.vertex_groups.new(name='bone-4')
_vg = ob_0_740818_f_55_9211_u1_l_49_3800.vertex_groups.new(name='bone-5')
_vg = ob_0_740818_f_55_9211_u1_l_49_3800.vertex_groups.new(name='bone-6')
_vg = ob_0_740818_f_55_9211_u1_l_49_3800.vertex_groups.new(name='bone-7')
_vg = ob_0_740818_f_55_9211_u1_l_49_3800.vertex_groups.new(name='bone-8')
_vg = ob_0_740818_f_55_9211_u1_l_49_3800.vertex_groups.new(name='bone-9')
_vg = ob_0_740818_f_55_9211_u1_l_49_3800.vertex_groups.new(name='bone-10')
_vg = ob_0_740818_f_55_9211_u1_l_49_3800.vertex_groups.new(name='bone-11')
_vg = ob_0_740818_f_55_9211_u1_l_49_3800.vertex_groups.new(name='bone-12')
_vg = ob_0_740818_f_55_9211_u1_l_49_3800.vertex_groups.new(name='bone-13')
_vg = ob_0_740818_f_55_9211_u1_l_49_3800.vertex_groups.new(name='bone-14')
_vg = ob_0_740818_f_55_9211_u1_l_49_3800.vertex_groups.new(name='bone-15')
_vg = ob_0_740818_f_55_9211_u1_l_49_3800.vertex_groups.new(name='bone-16')
_vg = ob_0_740818_f_55_9211_u1_l_49_3800.vertex_groups.new(name='bone-17')
_vg = ob_0_740818_f_55_9211_u1_l_49_3800.vertex_groups.new(name='bone-18')
_vg = ob_0_740818_f_55_9211_u1_l_49_3800.vertex_groups.new(name='bone-19')
ob_0_798516_f_21_5773_u_50_1405_l_54_1436.location = (0.0, 0.0, 0.0)
_vg = ob_0_798516_f_21_5773_u_50_1405_l_54_1436.vertex_groups.new(name='bone-0')
_vg = ob_0_798516_f_21_5773_u_50_1405_l_54_1436.vertex_groups.new(name='bone-1')
_vg = ob_0_798516_f_21_5773_u_50_1405_l_54_1436.vertex_groups.new(name='bone-2')
_vg = ob_0_798516_f_21_5773_u_50_1405_l_54_1436.vertex_groups.new(name='bone-3')
_vg = ob_0_798516_f_21_5773_u_50_1405_l_54_1436.vertex_groups.new(name='bone-4')
_vg = ob_0_798516_f_21_5773_u_50_1405_l_54_1436.vertex_groups.new(name='bone-5')
_vg = ob_0_798516_f_21_5773_u_50_1405_l_54_1436.vertex_groups.new(name='bone-6')
_vg = ob_0_798516_f_21_5773_u_50_1405_l_54_1436.vertex_groups.new(name='bone-7')
_vg = ob_0_798516_f_21_5773_u_50_1405_l_54_1436.vertex_groups.new(name='bone-8')
_vg = ob_0_798516_f_21_5773_u_50_1405_l_54_1436.vertex_groups.new(name='bone-9')
_vg = ob_0_798516_f_21_5773_u_50_1405_l_54_1436.vertex_groups.new(name='bone-10')
_vg = ob_0_798516_f_21_5773_u_50_1405_l_54_1436.vertex_groups.new(name='bone-11')
_vg = ob_0_798516_f_21_5773_u_50_1405_l_54_1436.vertex_groups.new(name='bone-12')
_vg = ob_0_798516_f_21_5773_u_50_1405_l_54_1436.vertex_groups.new(name='bone-13')
_vg = ob_0_798516_f_21_5773_u_50_1405_l_54_1436.vertex_groups.new(name='bone-14')
_vg = ob_0_798516_f_21_5773_u_50_1405_l_54_1436.vertex_groups.new(name='bone-15')
_vg = ob_0_798516_f_21_5773_u_50_1405_l_54_1436.vertex_groups.new(name='bone-16')
_vg = ob_0_798516_f_21_5773_u_50_1405_l_54_1436.vertex_groups.new(name='bone-17')
_vg = ob_0_798516_f_21_5773_u_50_1405_l_54_1436.vertex_groups.new(name='bone-18')
_vg = ob_0_798516_f_21_5773_u_50_1405_l_54_1436.vertex_groups.new(name='bone-19')
_vg = ob_0_798516_f_21_5773_u_50_1405_l_54_1436.vertex_groups.new(name='bone-20')
_vg = ob_0_798516_f_21_5773_u_50_1405_l_54_1436.vertex_groups.new(name='bone-21')
ob_0_509156_f1_u_08_04279_l_51_0959.location = (0.0, 0.0, 0.0)
_vg = ob_0_509156_f1_u_08_04279_l_51_0959.vertex_groups.new(name='bone-0')
_vg = ob_0_509156_f1_u_08_04279_l_51_0959.vertex_groups.new(name='bone-1')
_vg = ob_0_509156_f1_u_08_04279_l_51_0959.vertex_groups.new(name='bone-2')
_vg = ob_0_509156_f1_u_08_04279_l_51_0959.vertex_groups.new(name='bone-3')
_vg = ob_0_509156_f1_u_08_04279_l_51_0959.vertex_groups.new(name='bone-4')
_vg = ob_0_509156_f1_u_08_04279_l_51_0959.vertex_groups.new(name='bone-5')
_vg = ob_0_509156_f1_u_08_04279_l_51_0959.vertex_groups.new(name='bone-6')
_vg = ob_0_509156_f1_u_08_04279_l_51_0959.vertex_groups.new(name='bone-7')
_vg = ob_0_509156_f1_u_08_04279_l_51_0959.vertex_groups.new(name='bone-8')
_vg = ob_0_509156_f1_u_08_04279_l_51_0959.vertex_groups.new(name='bone-9')
_vg = ob_0_509156_f1_u_08_04279_l_51_0959.vertex_groups.new(name='bone-10')
_vg = ob_0_509156_f1_u_08_04279_l_51_0959.vertex_groups.new(name='bone-11')
_vg = ob_0_509156_f1_u_08_04279_l_51_0959.vertex_groups.new(name='bone-12')
_vg = ob_0_509156_f1_u_08_04279_l_51_0959.vertex_groups.new(name='bone-13')
_vg = ob_0_509156_f1_u_08_04279_l_51_0959.vertex_groups.new(name='bone-14')
_vg = ob_0_509156_f1_u_08_04279_l_51_0959.vertex_groups.new(name='bone-15')
_vg = ob_0_509156_f1_u_08_04279_l_51_0959.vertex_groups.new(name='bone-16')
_vg = ob_0_509156_f1_u_08_04279_l_51_0959.vertex_groups.new(name='bone-17')
_vg = ob_0_509156_f1_u_08_04279_l_51_0959.vertex_groups.new(name='bone-18')
_vg = ob_0_509156_f1_u_08_04279_l_51_0959.vertex_groups.new(name='bone-19')

# ---- collection membership
scene.collection.objects.link(ob_1_349857_f_58_7594_u_57_2025_l_65_0308)
scene.collection.objects.link(ob_0_999998_f_09_88158_u_96_3017_l_72_1322)
scene.collection.objects.link(ob_0_740818_f1_u_57_4599_l_54_4296)
scene.collection.objects.link(ob_0_5_f_26_4513_u_27_0597_l_43_3126)
scene.collection.objects.link(ob_0_860706_f_30_u_50_l_49_9209)
scene.collection.objects.link(ob_0_740818_f_55_9211_u1_l_49_3800)
scene.collection.objects.link(ob_0_798516_f_21_5773_u_50_1405_l_54_1436)
scene.collection.objects.link(ob_0_509156_f1_u_08_04279_l_51_0959)

# ---- scene / render settings (as saved in the file)
scene.frame_start = 1; scene.frame_end = 250; scene.frame_set(1)
scene.render.engine = 'BLENDER_EEVEE_NEXT'
scene.cycles.sampling_pattern = 'TABULATED_SOBOL'
scene.cycles.use_light_tree = False
scene.view_settings.view_transform = 'Filmic'
bpy.context.view_layer.update()

# ---- added for rendering (the .blend has no active camera and no usable light): camera, sun
cam_auto = bpy.data.cameras.new('AutoCamera')
cam_auto.lens = 50.0
cam_auto.sensor_width = 36.0
cam_auto.clip_end = 1000.0
ob_auto_camera = bpy.data.objects.new('AutoCamera', cam_auto)
scene.collection.objects.link(ob_auto_camera)
ob_auto_camera.location = (1.57799, -2.13348, 1.28712)
ob_auto_camera.rotation_euler = (1.09748, -7.21219e-08, 0.694738)
scene.camera = ob_auto_camera
light_auto_sun = bpy.data.lights.new('AutoSun', 'SUN')
light_auto_sun.energy = 3.0
light_auto_sun.angle = 0.0523599
ob_auto_sun = bpy.data.objects.new('AutoSun', light_auto_sun)
scene.collection.objects.link(ob_auto_sun)
ob_auto_sun.rotation_euler = (0.872665, 0.174533, 0.523599)
bpy.context.view_layer.update()
